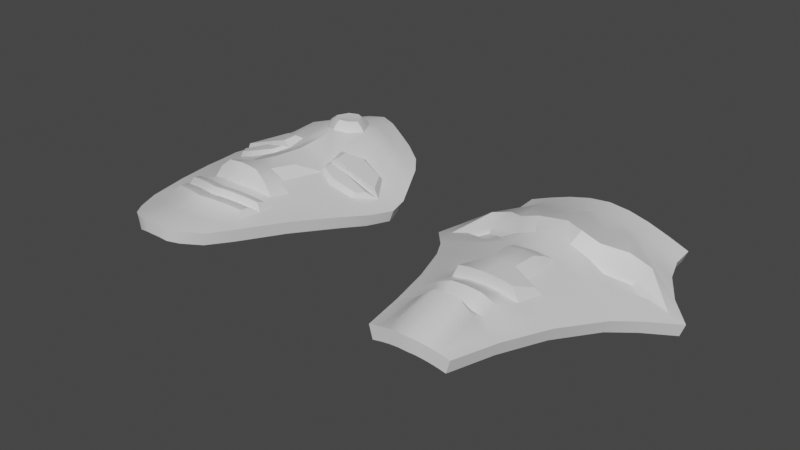 # Source: SM_Shields.blend  (saved by Blender 3.5.10; exported with 4.5.12 LTS)
import bpy
from mathutils import Matrix  # noqa: F401  (used for matrix-valued properties, if any)

bpy.ops.wm.read_factory_settings(use_empty=True)
scene = bpy.context.scene
scene.name = 'Scene'

# ---- collections
col_collection = bpy.data.collections.new('Collection'); scene.collection.children.link(col_collection)

# ---- materials (node trees are filled in below, after node groups)
mat_m_shield1 = bpy.data.materials.new('M_shield1')
mat_m_shield1.use_transparent_shadow = False
mat_m_shield2 = bpy.data.materials.new('M_shield2')
mat_m_shield2.use_transparent_shadow = False

# ---- node groups
ng_auto_smooth = bpy.data.node_groups.new('Auto Smooth', 'GeometryNodeTree')
_s = ng_auto_smooth.interface.new_socket(name='Geometry', in_out='OUTPUT', socket_type='NodeSocketGeometry')
_s = ng_auto_smooth.interface.new_socket(name='Geometry', in_out='INPUT', socket_type='NodeSocketGeometry')
_s = ng_auto_smooth.interface.new_socket(name='Angle', in_out='INPUT', socket_type='NodeSocketFloat')
_s.subtype = 'ANGLE'
_s.min_value = 0.0
_s.max_value = 3.142
ng_auto_smooth.is_modifier = True
_N = ng_auto_smooth.nodes; _L = ng_auto_smooth.links
n0 = _N.new('NodeGroupOutput'); n0.name = 'Group Output'; n0.location = (480, -100)
n1 = _N.new('NodeGroupInput'); n1.name = 'Group Input'; n1.location = (-420, -300)
n2 = _N.new('NodeGroupInput'); n2.name = 'Group Input.001'; n2.location = (-60, -100)
n3 = _N.new('GeometryNodeSetShadeSmooth'); n3.name = 'Set Shade Smooth'; n3.location = (120, -100)
n3.domain = 'EDGE'
n4 = _N.new('GeometryNodeSetShadeSmooth'); n4.name = 'Set Shade Smooth.001'; n4.location = (300, -100)
n5 = _N.new('GeometryNodeInputMeshEdgeAngle'); n5.name = 'Edge Angle'; n5.location = (-420, -220)
n6 = _N.new('GeometryNodeInputEdgeSmooth'); n6.name = 'Is Edge Smooth'; n6.location = (-60, -160)
n7 = _N.new('GeometryNodeInputShadeSmooth'); n7.name = 'Is Face Smooth'; n7.location = (-240, -340)
n8 = _N.new('FunctionNodeBooleanMath'); n8.name = 'Boolean Math'; n8.location = (-60, -220)
n9 = _N.new('FunctionNodeCompare'); n9.name = 'Compare'; n9.location = (-240, -180)
n9.operation = 'LESS_EQUAL'
_L.new(n5.outputs[0], n9.inputs[0])
_L.new(n4.outputs[0], n0.inputs[0])
_L.new(n1.outputs[1], n9.inputs[1])
_L.new(n9.outputs[0], n8.inputs[0])
_L.new(n7.outputs[0], n8.inputs[1])
_L.new(n2.outputs[0], n3.inputs[0])
_L.new(n6.outputs[0], n3.inputs[1])
_L.new(n3.outputs[0], n4.inputs[0])
_L.new(n8.outputs[0], n3.inputs[2])
n0.is_active_output = True

# ---- material node trees
mat_m_shield1.use_nodes = True; mat_m_shield1.node_tree.nodes.clear()
_N = mat_m_shield1.node_tree.nodes; _L = mat_m_shield1.node_tree.links
n0 = _N.new('ShaderNodeBsdfPrincipled'); n0.name = 'Principled BSDF'; n0.location = (10, 300)
n0.distribution = 'GGX'
n0.subsurface_method = 'RANDOM_WALK_SKIN'
n0.inputs[3].default_value = 1.45
n0.inputs[27].default_value = (0.0, 0.0, 0.0, 1.0)
n0.inputs[28].default_value = 1.0
n1 = _N.new('ShaderNodeOutputMaterial'); n1.name = 'Material Output'; n1.location = (300, 300)
_L.new(n0.outputs[0], n1.inputs[0])
n1.is_active_output = True
mat_m_shield2.use_nodes = True; mat_m_shield2.node_tree.nodes.clear()
_N = mat_m_shield2.node_tree.nodes; _L = mat_m_shield2.node_tree.links
n0 = _N.new('ShaderNodeBsdfPrincipled'); n0.name = 'Principled BSDF'; n0.location = (10, 300)
n0.distribution = 'GGX'
n0.subsurface_method = 'RANDOM_WALK_SKIN'
n0.inputs[3].default_value = 1.45
n0.inputs[27].default_value = (0.0, 0.0, 0.0, 1.0)
n0.inputs[28].default_value = 1.0
n1 = _N.new('ShaderNodeOutputMaterial'); n1.name = 'Material Output'; n1.location = (300, 300)
_L.new(n0.outputs[0], n1.inputs[0])
n1.is_active_output = True

# ---- world
world_world = bpy.data.worlds.new('World'); scene.world = world_world
world_world.use_nodes = True; world_world.node_tree.nodes.clear()
_N = world_world.node_tree.nodes; _L = world_world.node_tree.links
n0 = _N.new('ShaderNodeOutputWorld'); n0.name = 'World Output'; n0.location = (300, 300)
n1 = _N.new('ShaderNodeBackground'); n1.name = 'Background'; n1.location = (10, 300)
n1.inputs[0].default_value = (0.05088, 0.05088, 0.05088, 1.0)
_L.new(n1.outputs[0], n0.inputs[0])
n0.is_active_output = True
world_world.color = (0.05088, 0.05088, 0.05088)
world_world.use_sun_shadow = False
world_world.sun_shadow_jitter_overblur = 0.0

# ---- meshes
me_cube_001 = bpy.data.meshes.new('Cube.001')
me_cube_001.from_pydata([(-0.5625, 0.9829, 0.137), (-0.4466, -0.3265, 0.1814), (0.0, -0.3333, 0.2838), (-0.2652, -0.9829, 0.2421), (-0.593, 0.009133, 0.1253), (0.0, -0.6667, 0.3812), (-0.3401, -0.6658, 0.2192), (0.0, 1.0, 0.2838), (-0.8667, 0.3778, 0.03259), (0.0, -1.0, 0.2838), (-0.6165, 0.676, 0.1126), (0.0, 0.3333, 0.3513), (0.0, 0.6667, 0.3513), (-0.1406, 0.9957, 0.2711), (-0.2813, 0.9915, 0.2376), (-0.4219, 0.9872, 0.1905), (-0.4448, 0.00685, 0.1821), (-0.2965, 0.004566, 0.2331), (-0.1483, 0.002283, 0.2698), (-0.2551, -0.6661, 0.2451), (-0.17, -0.6663, 0.3114), (-0.08502, -0.6665, 0.3763), (-0.7585, 0.3722, 0.06791), (0.0, 0.2273, 0.2838), (-0.1194, 0.3395, 0.2983), (-0.4695, 0.679, 0.1728), (-0.313, 0.6749, 0.2954), (-0.1565, 0.6708, 0.2682), (-0.3349, -0.3282, 0.2209), (-0.2233, -0.3299, 0.2535), (-0.1116, -0.3316, 0.2757), (-0.1989, -0.9872, 0.2593), (-0.1326, -0.9915, 0.2724), (-0.0663, -0.9957, 0.2809), (0.0, 0.8333, 0.2838), (-0.5658, 0.833, 0.1248), (-0.1486, 0.8332, 0.2697), (-0.2971, 0.8332, 0.2328), (-0.4457, 0.8331, 0.1817), (0.0, 0.5, 0.3513), (-0.7202, 0.5209, 0.0726), (-0.1479, 0.4107, 0.3707), (-0.4124, 0.5168, 0.2706), (-0.5598, 0.5228, 0.2187), (0.0, 0.1667, 0.2838), (-0.7085, 0.1934, 0.07893), (-0.1137, 0.1708, 0.2705), (-0.3649, 0.1801, 0.2096), (-0.5474, 0.1868, 0.1427), (0.5625, 0.9829, 0.137), (0.4466, -0.3265, 0.1814), (0.2652, -0.9829, 0.2421), (0.593, 0.009133, 0.1253), (0.3401, -0.6658, 0.2192), (0.8667, 0.3778, 0.03259), (0.6165, 0.676, 0.1126), (0.1406, 0.9957, 0.2711), (0.2813, 0.9915, 0.2376), (0.4219, 0.9872, 0.1905), (0.4448, 0.00685, 0.1821), (0.2965, 0.004566, 0.2331), (0.1483, 0.002283, 0.2698), (0.2551, -0.6661, 0.2451), (0.17, -0.6663, 0.3114), (0.08502, -0.6665, 0.3763), (0.7585, 0.3722, 0.06791), (0.1932, 0.2273, 0.2601), (0.1194, 0.3395, 0.2983), (0.4695, 0.679, 0.1728), (0.313, 0.6749, 0.2954), (0.1565, 0.6708, 0.2682), (0.3349, -0.3282, 0.2209), (0.2233, -0.3299, 0.2535), (0.1116, -0.3316, 0.2757), (0.1989, -0.9872, 0.2593), (0.1326, -0.9915, 0.2724), (0.0663, -0.9957, 0.2809), (0.5658, 0.833, 0.1248), (0.1486, 0.8332, 0.2697), (0.2971, 0.8332, 0.2328), (0.4457, 0.8331, 0.1817), (0.7202, 0.5209, 0.0726), (0.1479, 0.4107, 0.3707), (0.4124, 0.5168, 0.2706), (0.5598, 0.5228, 0.2187), (0.7085, 0.1934, 0.07893), (0.1137, 0.1708, 0.2705), (0.3649, 0.1801, 0.2096), (0.5474, 0.1868, 0.1427), (-0.5275, 0.9855, 0.05411), (-0.4164, -0.3265, 0.09666), (1.501e-09, -0.0006738, 0.1938), (1.927e-09, -0.3336, 0.1938), (-0.2406, -0.9829, 0.1556), (-0.5608, 0.009026, 0.04123), (2.459e-09, -0.6668, 0.1938), (-0.3133, -0.6658, 0.1333), (1.311e-09, 1.0, 0.1938), (-0.8363, 0.3771, -0.05213), (1.783e-09, -1.0, 0.1938), (-0.5817, 0.6741, 0.02963), (-1.076e-09, 0.3333, 0.1938), (1.502e-09, 0.6672, 0.1938), (-0.1261, 0.9959, 0.1823), (-0.2565, 0.9916, 0.1511), (-0.3903, 0.9884, 0.1063), (-0.4144, 0.006658, 0.09742), (-0.2714, 0.004186, 0.1467), (-0.1333, 0.001702, 0.181), (-0.2311, -0.6661, 0.1584), (-0.1521, -0.6663, 0.1774), (-0.0752, -0.6666, 0.1895), (-0.6192, 0.3663, 0.01874), (-0.1969, 0.3445, 0.1673), (-0.437, 0.678, 0.08887), (-0.2867, 0.6751, 0.1419), (-0.1406, 0.6712, 0.1796), (-0.3073, -0.3282, 0.1353), (-0.09934, -0.3319, 0.1865), (-0.1772, -0.9872, 0.1719), (-0.1168, -0.9915, 0.1838), (-0.05786, -0.9958, 0.1912), (8.576e-10, 0.8335, 0.1938), (-0.5301, 0.8325, 0.04216), (-0.1334, 0.8334, 0.1809), (-0.2716, 0.8332, 0.1465), (-0.4132, 0.8331, 0.09771), (0.0, 0.5008, 0.1938), (-0.6887, 0.5185, -0.01167), (-0.1687, 0.5082, 0.1734), (-0.5276, 0.5219, 0.05399), (1.074e-09, 0.1658, 0.1938), (-0.6775, 0.1946, -0.005569), (-0.1648, 0.1727, 0.1742), (-0.3369, 0.1799, 0.1241), (-0.5158, 0.187, 0.05843), (0.5275, 0.9855, 0.05411), (0.4164, -0.3265, 0.09666), (0.2406, -0.9829, 0.1556), (0.5608, 0.009026, 0.04123), (0.3133, -0.6658, 0.1333), (0.8363, 0.3771, -0.05213), (0.5817, 0.6741, 0.02963), (0.1261, 0.9959, 0.1823), (0.2565, 0.9916, 0.1511), (0.3903, 0.9884, 0.1063), (0.4144, 0.006658, 0.09742), (0.2714, 0.004186, 0.1467), (0.1333, 0.001702, 0.181), (0.2311, -0.6661, 0.1584), (0.1521, -0.6663, 0.1774), (0.0752, -0.6666, 0.1895), (0.6192, 0.3663, 0.01874), (0.4037, 0.3556, 0.1012), (0.1969, 0.3445, 0.1673), (0.437, 0.678, 0.08887), (0.2867, 0.6751, 0.1419), (0.1406, 0.6712, 0.1796), (0.3073, -0.3282, 0.1353), (0.1772, -0.9872, 0.1719), (0.1168, -0.9915, 0.1838), (0.05786, -0.9958, 0.1912), (0.5301, 0.8325, 0.04216), (0.1334, 0.8334, 0.1809), (0.2716, 0.8332, 0.1465), (0.4132, 0.8331, 0.09771), (0.6887, 0.5185, -0.01167), (0.1687, 0.5082, 0.1734), (0.5276, 0.5219, 0.05399), (0.6775, 0.1946, -0.005569), (0.1648, 0.1727, 0.1742), (0.3369, 0.1799, 0.1241), (0.5158, 0.187, 0.05843), (-0.3833, 0.2273, 0.2033), (-0.2469, 0.346, 0.2454), (-0.5153, 0.4501, 0.155), (-0.6315, 0.3657, 0.1125), (0.6315, 0.3657, 0.1125), (0.5153, 0.4501, 0.155), (0.2469, 0.346, 0.2454), (0.3833, 0.2273, 0.2033), (-0.1932, 0.2273, 0.2601), (-0.2719, 0.4165, 0.3243), (0.2719, 0.4165, 0.3243), (-0.5789, 0.36, 0.09902), (-0.4059, 0.2635, 0.1623), (-0.3487, 0.3482, 0.1796), (-0.4979, 0.4188, 0.1286), (0.4059, 0.2635, 0.1623), (0.5789, 0.36, 0.09902), (0.4979, 0.4188, 0.1286), (0.3487, 0.3482, 0.1796), (-0.5198, -0.1587, 0.1534), (-0.13, -0.1647, 0.2727), (-0.2599, -0.1627, 0.2433), (-0.3899, -0.1607, 0.2015), (0.5198, -0.1587, 0.1534), (0.13, -0.1647, 0.2727), (0.2599, -0.1627, 0.2433), (0.3899, -0.1607, 0.2015), (1.714e-09, -0.1672, 0.1938), (-0.4886, -0.1587, 0.06895), (-0.2365, -0.1629, 0.1564), (-0.3608, -0.1608, 0.1163), (0.4886, -0.1587, 0.06895), (0.1163, -0.1651, 0.1838), (0.2365, -0.1629, 0.1564), (0.3608, -0.1608, 0.1163), (-2.265e-10, -0.1662, 0.3642), (-2.265e-10, 0.0004732, 0.3642), (-0.09238, 0.001896, 0.3554), (-0.1116, -0.3311, 0.356), (-2.265e-10, -0.3329, 0.3642), (-0.1808, -0.3301, 0.3423), (-0.1042, 0.09573, 0.3174), (-0.08097, -0.1649, 0.3572), (-0.2216, -0.1752, 0.2794), (0.0, 0.09278, 0.3287), (0.09238, 0.001896, 0.3554), (0.1116, -0.3311, 0.356), (0.1808, -0.3301, 0.3423), (0.1042, 0.09573, 0.3174), (0.08097, -0.1649, 0.3572), (0.2216, -0.1752, 0.2794), (-0.3933, -0.4962, 0.2003), (0.0, -0.5, 0.3558), (-0.09834, -0.499, 0.3493), (-0.1967, -0.4981, 0.3054), (-0.295, -0.4971, 0.233), (0.3933, -0.4962, 0.2003), (0.09834, -0.499, 0.3493), (0.1967, -0.4981, 0.3054), (0.295, -0.4971, 0.233), (-0.3648, -0.4962, 0.115), (0.0, -0.5002, 0.1938), (-0.08727, -0.4992, 0.188), (-0.1769, -0.4982, 0.1718), (-0.2692, -0.4971, 0.1468), (0.3648, -0.4962, 0.115), (0.08727, -0.4992, 0.188), (0.1769, -0.4982, 0.1718), (0.2692, -0.4971, 0.1468), (-0.3667, -0.581, 0.2098), (-0.09168, -0.5828, 0.2798), (-0.1834, -0.5822, 0.2626), (-0.275, -0.5816, 0.2391), (0.3667, -0.581, 0.2098), (0.09168, -0.5828, 0.2798), (0.1834, -0.5822, 0.2626), (0.275, -0.5816, 0.2391), (-0.339, -0.581, 0.1241), (-0.08123, -0.5829, 0.1888), (-0.1645, -0.5823, 0.1746), (-0.2502, -0.5816, 0.1526), (0.339, -0.581, 0.1241), (0.08123, -0.5829, 0.1888), (0.1645, -0.5823, 0.1746), (0.2502, -0.5816, 0.1526), (0.0, -0.5833, 0.2854), (0.0, -0.5835, 0.1938), (0.2016, -0.33, 0.1661), (0.09934, -0.3319, 0.1865), (0.3449, 0.5154, 0.1216), (0.1866, -0.3305, 0.1087), (0.096, -0.3319, 0.1399), (0.1118, -0.1651, 0.1304), (0.2174, -0.1634, 0.09131), (0.08596, -0.331, 0.04363), (0.05263, -0.3321, 0.1036), (0.05974, -0.1653, 0.08466), (0.09606, -0.164, 0.01317), (0.0, -0.331, 0.03797), (0.0, -0.3321, 0.1015), (0.0, -0.1653, 0.08184), (0.0, -0.164, 0.006757), (0.3502, 0.3555, 0.05822), (0.2256, 0.3472, 0.09659), (0.1742, 0.509, 0.1067), (0.3025, 0.5153, 0.09103), (0.2513, 0.3555, 0.000112), (0.1818, 0.3485, 0.03357), (0.1371, 0.5091, 0.07047), (0.2209, 0.5153, 0.03106), (0.1228, 0.3555, -0.03945), (0.1003, 0.3513, 0.008481), (0.06906, 0.5095, 0.03666), (0.1088, 0.5153, -0.01378), (0.0, 0.3555, -0.04544), (0.0, 0.3444, -0.001802), (0.0, 0.5081, 0.02675), (0.0, 0.5153, -0.02592), (-0.4037, 0.3556, 0.1012), (-0.2016, -0.33, 0.1661), (-0.3449, 0.5154, 0.1216), (-0.1163, -0.1651, 0.1838), (-0.1866, -0.3305, 0.1087), (-0.096, -0.3319, 0.1399), (-0.1118, -0.1651, 0.1304), (-0.2174, -0.1634, 0.09131), (-0.08596, -0.331, 0.04363), (-0.05263, -0.3321, 0.1036), (-0.05974, -0.1653, 0.08466), (-0.09606, -0.164, 0.01317), (-0.3502, 0.3555, 0.05822), (-0.2256, 0.3472, 0.09659), (-0.1742, 0.509, 0.1067), (-0.3025, 0.5153, 0.09103), (-0.2513, 0.3555, 0.000112), (-0.1818, 0.3485, 0.03357), (-0.1371, 0.5091, 0.07047), (-0.2209, 0.5153, 0.03106), (-0.1228, 0.3555, -0.03945), (-0.1003, 0.3513, 0.008481), (-0.06906, 0.5095, 0.03666), (-0.1088, 0.5153, -0.01378)], [], [(47, 48, 16, 17), (258, 243, 21, 5), (38, 35, 10, 25), (195, 192, 1, 28), (19, 6, 3, 31), (43, 40, 8, 22), (73, 72, 220, 219), (46, 47, 17, 18), (245, 242, 6, 19), (48, 45, 4, 16), (243, 244, 20, 21), (244, 245, 19, 20), (39, 41, 24, 11), (42, 43, 22, 176, 175), (181, 173, 47, 46), (5, 21, 33, 9), (21, 20, 32, 33), (20, 19, 31, 32), (86, 44, 217, 221), (46, 18, 210, 214), (194, 195, 28, 29), (34, 36, 27, 12), (36, 37, 26, 27), (37, 38, 25, 26), (14, 15, 38, 37), (13, 14, 37, 36), (7, 13, 36, 34), (15, 0, 35, 38), (26, 25, 43, 42), (26, 42, 182), (12, 27, 41, 39), (25, 10, 40, 43), (22, 8, 45, 48), (180, 87, 88), (23, 181, 46, 44), (182, 42, 175, 174), (87, 60, 59, 88), (258, 5, 64, 247), (80, 68, 55, 77), (199, 71, 50, 196), (62, 74, 51, 53), (84, 65, 54, 81), (198, 197, 222, 223), (86, 61, 60, 87), (249, 62, 53, 246), (88, 59, 52, 85), (247, 64, 63, 248), (248, 63, 62, 249), (39, 11, 67, 82), (24, 174, 173, 181), (66, 86, 87, 180), (5, 9, 76, 64), (64, 76, 75, 63), (63, 75, 74, 62), (44, 46, 214, 217), (197, 61, 218, 222), (198, 72, 71, 199), (34, 12, 70, 78), (78, 70, 69, 79), (79, 69, 68, 80), (57, 79, 80, 58), (56, 78, 79, 57), (7, 34, 78, 56), (58, 80, 77, 49), (69, 83, 84, 68), (69, 183, 83), (12, 39, 82, 70), (68, 84, 81, 55), (65, 88, 85, 54), (183, 179, 178, 83), (23, 44, 86, 66), (83, 178, 177, 65, 84), (134, 107, 106, 135), (259, 95, 111, 251), (126, 114, 100, 123), (203, 117, 90, 201), (109, 119, 93, 96), (130, 112, 98, 128), (131, 91, 108, 133), (133, 108, 107, 134), (253, 109, 96, 250), (135, 106, 94, 132), (251, 111, 110, 252), (252, 110, 109, 253), (127, 101, 113, 129), (293, 291, 112, 130), (95, 99, 121, 111), (111, 121, 120, 110), (110, 120, 119, 109), (200, 92, 118, 294), (202, 292, 117, 203), (122, 102, 116, 124), (124, 116, 115, 125), (125, 115, 114, 126), (104, 125, 126, 105), (103, 124, 125, 104), (97, 122, 124, 103), (105, 126, 123, 89), (115, 293, 130, 114), (116, 129, 293, 115), (102, 127, 129, 116), (114, 130, 128, 100), (112, 135, 132, 98), (113, 133, 134, 291), (101, 131, 133, 113), (291, 134, 135, 112), (171, 172, 146, 147), (259, 255, 151, 95), (165, 162, 142, 155), (207, 204, 137, 158), (149, 140, 138, 159), (168, 166, 141, 152), (131, 170, 148, 91), (170, 171, 147, 148), (257, 254, 140, 149), (172, 169, 139, 146), (255, 256, 150, 151), (256, 257, 149, 150), (127, 167, 154, 101), (262, 168, 152, 153), (95, 151, 161, 99), (151, 150, 160, 161), (150, 149, 159, 160), (200, 205, 261, 92), (206, 207, 158, 260), (122, 163, 157, 102), (163, 164, 156, 157), (164, 165, 155, 156), (144, 145, 165, 164), (143, 144, 164, 163), (97, 143, 163, 122), (145, 136, 162, 165), (156, 155, 168, 262), (157, 156, 262, 167), (102, 157, 167, 127), (155, 142, 166, 168), (152, 141, 169, 172), (154, 153, 171, 170), (101, 154, 170, 131), (153, 152, 172, 171), (0, 15, 105, 89), (13, 7, 97, 103), (224, 1, 90, 233), (192, 4, 94, 201), (3, 6, 96, 93), (9, 33, 121, 99), (8, 40, 128, 98), (10, 35, 123, 100), (4, 45, 132, 94), (14, 13, 103, 104), (15, 14, 104, 105), (31, 3, 93, 119), (32, 31, 119, 120), (33, 32, 120, 121), (35, 0, 89, 123), (40, 10, 100, 128), (45, 8, 98, 132), (58, 49, 136, 145), (7, 56, 143, 97), (246, 53, 140, 254), (196, 50, 137, 204), (53, 51, 138, 140), (76, 9, 99, 161), (81, 54, 141, 166), (77, 55, 142, 162), (85, 52, 139, 169), (56, 57, 144, 143), (57, 58, 145, 144), (51, 74, 159, 138), (74, 75, 160, 159), (75, 76, 161, 160), (49, 77, 162, 136), (55, 81, 166, 142), (54, 85, 169, 141), (176, 173, 185, 184), (174, 175, 187, 186), (173, 176, 22, 48), (67, 66, 180, 179), (11, 23, 66, 67), (11, 24, 181, 23), (41, 182, 174, 24), (27, 26, 182, 41), (82, 67, 179, 183), (70, 82, 183, 69), (47, 173, 48), (177, 180, 88, 65), (185, 186, 187, 184), (189, 190, 191, 188), (179, 180, 188, 191), (177, 178, 190, 189), (175, 176, 184, 187), (173, 174, 186, 185), (178, 179, 191, 190), (180, 177, 189, 188), (52, 196, 204, 139), (1, 192, 201, 90), (147, 146, 207, 206), (148, 147, 206, 205), (91, 148, 205, 200), (146, 139, 204, 207), (107, 202, 203, 106), (108, 294, 202, 107), (91, 200, 294, 108), (106, 203, 201, 94), (60, 198, 199, 59), (61, 197, 198, 60), (194, 29, 213, 216), (59, 199, 196, 52), (17, 16, 195, 194), (18, 17, 194, 193), (61, 86, 221, 218), (16, 4, 192, 195), (217, 214, 210, 209), (208, 215, 211, 212), (215, 216, 213, 211), (217, 209, 218, 221), (208, 212, 219, 222), (222, 219, 220, 223), (209, 208, 222, 218), (209, 210, 215, 208), (30, 2, 212, 211), (18, 193, 215, 210), (2, 73, 219, 212), (193, 194, 216, 215), (72, 198, 223, 220), (29, 30, 211, 213), (50, 229, 238, 137), (242, 224, 233, 250), (260, 158, 241, 240), (261, 260, 240, 239), (158, 137, 238, 241), (92, 261, 239, 234), (292, 236, 237, 117), (118, 235, 236, 292), (117, 237, 233, 90), (92, 234, 235, 118), (72, 231, 232, 71), (73, 230, 231, 72), (71, 232, 229, 50), (2, 225, 230, 73), (29, 28, 228, 227), (30, 29, 227, 226), (28, 1, 224, 228), (2, 30, 226, 225), (6, 242, 250, 96), (229, 246, 254, 238), (240, 241, 257, 256), (239, 240, 256, 255), (241, 238, 254, 257), (234, 239, 255, 259), (236, 252, 253, 237), (235, 251, 252, 236), (237, 253, 250, 233), (234, 259, 251, 235), (231, 248, 249, 232), (230, 247, 248, 231), (232, 249, 246, 229), (225, 258, 247, 230), (227, 228, 245, 244), (226, 227, 244, 243), (228, 224, 242, 245), (225, 226, 243, 258), (265, 266, 270, 269), (261, 205, 265, 264), (205, 206, 266, 265), (206, 260, 263, 266), (260, 261, 264, 263), (270, 267, 271, 274), (264, 265, 269, 268), (266, 263, 267, 270), (263, 264, 268, 267), (267, 268, 272, 271), (269, 270, 274, 273), (268, 269, 273, 272), (277, 278, 282, 281), (154, 167, 277, 276), (153, 154, 276, 275), (262, 153, 275, 278), (167, 262, 278, 277), (281, 282, 286, 285), (276, 277, 281, 280), (278, 275, 279, 282), (275, 276, 280, 279), (286, 283, 287, 290), (280, 281, 285, 284), (282, 279, 283, 286), (279, 280, 284, 283), (283, 284, 288, 287), (285, 286, 290, 289), (284, 285, 289, 288), (297, 301, 302, 298), (118, 296, 297, 294), (294, 297, 298, 202), (202, 298, 295, 292), (292, 295, 296, 118), (302, 274, 271, 299), (296, 300, 301, 297), (298, 302, 299, 295), (295, 299, 300, 296), (299, 271, 272, 300), (301, 273, 274, 302), (300, 272, 273, 301), (305, 309, 310, 306), (113, 304, 305, 129), (291, 303, 304, 113), (293, 306, 303, 291), (129, 305, 306, 293), (309, 313, 314, 310), (304, 308, 309, 305), (306, 310, 307, 303), (303, 307, 308, 304), (314, 290, 287, 311), (308, 312, 313, 309), (310, 314, 311, 307), (307, 311, 312, 308), (311, 287, 288, 312), (313, 289, 290, 314), (312, 288, 289, 313)])
me_cube_001.polygons.foreach_set('use_smooth', [True] * 318)
_uv = me_cube_001.uv_layers.new(name='UVMap')
_uv.uv.foreach_set('vector', [0.1773, 0.3851, 0.1157, 0.3871, 0.1512, 0.3297, 0.2013, 0.3297, 0.2987, 0.1422, 0.2715, 0.1419, 0.2784, 0.1093, 0.2988, 0.1088, 0.1478, 0.6011, 0.104, 0.6012, 0.08781, 0.5491, 0.1385, 0.5517, 0.1706, 0.2762, 0.126, 0.2762, 0.1523, 0.2225, 0.1904, 0.2228, 0.2194, 0.1156, 0.1919, 0.1152, 0.2191, 0.02027, 0.2395, 0.01971, 0.1207, 0.4979, 0.05321, 0.4975, 0.00547, 0.4487, 0.0429, 0.4479, 0.4605, 0.9811, 0.4197, 0.9872, 0.4367, 0.9558, 0.4617, 0.9524, 0.2605, 0.3847, 0.1773, 0.3851, 0.2013, 0.3297, 0.2503, 0.3298, 0.2129, 0.1424, 0.1822, 0.1416, 0.1919, 0.1152, 0.2194, 0.1156, 0.1157, 0.3871, 0.06019, 0.3892, 0.1002, 0.33, 0.1512, 0.3297, 0.2715, 0.1419, 0.243, 0.1418, 0.2513, 0.1134, 0.2784, 0.1093, 0.243, 0.1418, 0.2129, 0.1424, 0.2194, 0.1156, 0.2513, 0.1134, 0.298, 0.4968, 0.2553, 0.4698, 0.2579, 0.4393, 0.2981, 0.4451, 0.1691, 0.4978, 0.1207, 0.4979, 0.0429, 0.4479, 0.08732, 0.4448, 0.1282, 0.4675, 0.2342, 0.4022, 0.1709, 0.4, 0.1773, 0.3851, 0.2605, 0.3847, 0.2988, 0.1088, 0.2784, 0.1093, 0.2799, 0.01703, 0.299, 0.01598, 0.2784, 0.1093, 0.2513, 0.1134, 0.2592, 0.01854, 0.2799, 0.01703, 0.2513, 0.1134, 0.2194, 0.1156, 0.2395, 0.01971, 0.2592, 0.01854, 0.4571, 0.7525, 0.501, 0.7539, 0.501, 0.7863, 0.4641, 0.7843, 0.5449, 0.7525, 0.5698, 0.8112, 0.533, 0.8193, 0.5379, 0.7843, 0.2143, 0.2764, 0.1706, 0.2762, 0.1904, 0.2228, 0.2275, 0.2231, 0.2979, 0.6011, 0.2492, 0.6016, 0.2465, 0.5511, 0.2979, 0.5462, 0.2492, 0.6016, 0.1994, 0.601, 0.1987, 0.5475, 0.2465, 0.5511, 0.1994, 0.601, 0.1478, 0.6011, 0.1385, 0.5517, 0.1987, 0.5475, 0.2045, 0.653, 0.1561, 0.6516, 0.1478, 0.6011, 0.1994, 0.601, 0.2518, 0.6545, 0.2045, 0.653, 0.1994, 0.601, 0.2492, 0.6016, 0.2978, 0.6557, 0.2518, 0.6545, 0.2492, 0.6016, 0.2979, 0.6011, 0.1561, 0.6516, 0.1068, 0.6504, 0.104, 0.6012, 0.1478, 0.6011, 0.1987, 0.5475, 0.1385, 0.5517, 0.1207, 0.4979, 0.1691, 0.4978, 0.1987, 0.5475, 0.1691, 0.4978, 0.2178, 0.4721, 0.2979, 0.5462, 0.2465, 0.5511, 0.2553, 0.4698, 0.298, 0.4968, 0.1385, 0.5517, 0.08781, 0.5491, 0.05321, 0.4975, 0.1207, 0.4979, 0.0429, 0.4479, 0.00547, 0.4487, 0.06019, 0.3892, 0.1157, 0.3871, 0.4254, 0.4004, 0.4191, 0.3856, 0.4806, 0.3877, 0.2982, 0.4041, 0.2342, 0.4022, 0.2605, 0.3847, 0.2982, 0.3839, 0.2178, 0.4721, 0.1691, 0.4978, 0.1282, 0.4675, 0.2148, 0.439, 0.4191, 0.3856, 0.3952, 0.3301, 0.4454, 0.3303, 0.4806, 0.3877, 0.2987, 0.1422, 0.2988, 0.1088, 0.3191, 0.1094, 0.3259, 0.142, 0.4479, 0.6015, 0.4573, 0.5522, 0.508, 0.5497, 0.4916, 0.6018, 0.4261, 0.2768, 0.4066, 0.2233, 0.4446, 0.2232, 0.4707, 0.2769, 0.3782, 0.116, 0.3585, 0.02001, 0.3789, 0.02067, 0.4056, 0.1158, 0.4753, 0.4985, 0.5531, 0.4487, 0.5905, 0.4497, 0.5427, 0.4983, 0.3845, 0.9016, 0.4271, 0.8765, 0.4666, 0.8851, 0.4046, 0.9024, 0.3359, 0.3848, 0.3463, 0.3301, 0.3952, 0.3301, 0.4191, 0.3856, 0.3845, 0.1428, 0.3782, 0.116, 0.4056, 0.1158, 0.4152, 0.1422, 0.4806, 0.3877, 0.4454, 0.3303, 0.4962, 0.3308, 0.5361, 0.39, 0.3259, 0.142, 0.3191, 0.1094, 0.3462, 0.1136, 0.3544, 0.142, 0.3544, 0.142, 0.3462, 0.1136, 0.3782, 0.116, 0.3845, 0.1428, 0.298, 0.4968, 0.2981, 0.4451, 0.3383, 0.4394, 0.3408, 0.4699, 0.2579, 0.4393, 0.2148, 0.439, 0.1709, 0.4, 0.2342, 0.4022, 0.3622, 0.4024, 0.3359, 0.3848, 0.4191, 0.3856, 0.4254, 0.4004, 0.2988, 0.1088, 0.299, 0.01598, 0.3182, 0.01713, 0.3191, 0.1094, 0.3191, 0.1094, 0.3182, 0.01713, 0.3388, 0.01875, 0.3462, 0.1136, 0.3462, 0.1136, 0.3388, 0.01875, 0.3585, 0.02001, 0.3782, 0.116, 0.501, 0.7539, 0.5449, 0.7525, 0.5379, 0.7843, 0.501, 0.7863, 0.4271, 0.8765, 0.4322, 0.8112, 0.469, 0.8193, 0.4666, 0.8851, 0.3824, 0.2768, 0.3695, 0.2235, 0.4066, 0.2233, 0.4261, 0.2768, 0.2979, 0.6011, 0.2979, 0.5462, 0.3493, 0.5513, 0.3465, 0.6018, 0.3465, 0.6018, 0.3493, 0.5513, 0.3971, 0.5478, 0.3963, 0.6012, 0.3963, 0.6012, 0.3971, 0.5478, 0.4573, 0.5522, 0.4479, 0.6015, 0.391, 0.6532, 0.3963, 0.6012, 0.4479, 0.6015, 0.4394, 0.6519, 0.3437, 0.6546, 0.3465, 0.6018, 0.3963, 0.6012, 0.391, 0.6532, 0.2978, 0.6557, 0.2979, 0.6011, 0.3465, 0.6018, 0.3437, 0.6546, 0.4394, 0.6519, 0.4479, 0.6015, 0.4916, 0.6018, 0.4887, 0.6509, 0.3971, 0.5478, 0.4269, 0.4982, 0.4753, 0.4985, 0.4573, 0.5522, 0.3971, 0.5478, 0.3783, 0.4724, 0.4269, 0.4982, 0.2979, 0.5462, 0.298, 0.4968, 0.3408, 0.4699, 0.3493, 0.5513, 0.4573, 0.5522, 0.4753, 0.4985, 0.5427, 0.4983, 0.508, 0.5497, 0.5531, 0.4487, 0.4806, 0.3877, 0.5361, 0.39, 0.5905, 0.4497, 0.3783, 0.4724, 0.3814, 0.4392, 0.4679, 0.4681, 0.4269, 0.4982, 0.2982, 0.4041, 0.2982, 0.3839, 0.3359, 0.3848, 0.3622, 0.4024, 0.4269, 0.4982, 0.4679, 0.4681, 0.5088, 0.4455, 0.5531, 0.4487, 0.4753, 0.4985, 0.6158, 0.2645, 0.6375, 0.3191, 0.5905, 0.3184, 0.5566, 0.2624, 0.7236, 0.5017, 0.7237, 0.5276, 0.7002, 0.5276, 0.6983, 0.5015, 0.5903, 0.06137, 0.5826, 0.1096, 0.5339, 0.111, 0.5501, 0.06165, 0.6082, 0.3705, 0.6259, 0.4225, 0.5899, 0.422, 0.5658, 0.3699, 0.6508, 0.5275, 0.6682, 0.6272, 0.6479, 0.6259, 0.6241, 0.5274, 0.5525, 0.1583, 0.522, 0.2067, 0.451, 0.2035, 0.4984, 0.1594, 0.7232, 0.2688, 0.7233, 0.3205, 0.6817, 0.3199, 0.6716, 0.2667, 0.6716, 0.2667, 0.6817, 0.3199, 0.6375, 0.3191, 0.6158, 0.2645, 0.6446, 0.5012, 0.6508, 0.5275, 0.6241, 0.5274, 0.6156, 0.5011, 0.5566, 0.2624, 0.5905, 0.3184, 0.5417, 0.3178, 0.5025, 0.2602, 0.6983, 0.5015, 0.7002, 0.5276, 0.676, 0.5275, 0.6721, 0.5014, 0.6721, 0.5014, 0.676, 0.5275, 0.6508, 0.5275, 0.6446, 0.5012, 0.7231, 0.1645, 0.7232, 0.2167, 0.6613, 0.2133, 0.6702, 0.1623, 0.6131, 0.1602, 0.5938, 0.2099, 0.522, 0.2067, 0.5525, 0.1583, 0.7237, 0.5276, 0.7238, 0.6312, 0.7058, 0.6299, 0.7002, 0.5276, 0.7002, 0.5276, 0.7058, 0.6299, 0.6874, 0.6285, 0.676, 0.5275, 0.676, 0.5275, 0.6874, 0.6285, 0.6682, 0.6272, 0.6508, 0.5275, 0.7234, 0.3723, 0.7235, 0.424, 0.6925, 0.4235, 0.6871, 0.3717, 0.6488, 0.3711, 0.6601, 0.423, 0.6259, 0.4225, 0.6082, 0.3705, 0.7229, 0.06106, 0.723, 0.1128, 0.6791, 0.1116, 0.6812, 0.06116, 0.6812, 0.06116, 0.6791, 0.1116, 0.6321, 0.1104, 0.6369, 0.06128, 0.6369, 0.06128, 0.6321, 0.1104, 0.5826, 0.1096, 0.5903, 0.06137, 0.6418, 0.01204, 0.6369, 0.06128, 0.5903, 0.06137, 0.5979, 0.01309, 0.6835, 0.01064, 0.6812, 0.06116, 0.6369, 0.06128, 0.6418, 0.01204, 0.7228, 0.009241, 0.7229, 0.06106, 0.6812, 0.06116, 0.6835, 0.01064, 0.5979, 0.01309, 0.5903, 0.06137, 0.5501, 0.06165, 0.5523, 0.01398, 0.6321, 0.1104, 0.6131, 0.1602, 0.5525, 0.1583, 0.5826, 0.1096, 0.6791, 0.1116, 0.6702, 0.1623, 0.6131, 0.1602, 0.6321, 0.1104, 0.723, 0.1128, 0.7231, 0.1645, 0.6702, 0.1623, 0.6791, 0.1116, 0.5826, 0.1096, 0.5525, 0.1583, 0.4984, 0.1594, 0.5339, 0.111, 0.522, 0.2067, 0.5566, 0.2624, 0.5025, 0.2602, 0.451, 0.2035, 0.6613, 0.2133, 0.6716, 0.2667, 0.6158, 0.2645, 0.5938, 0.2099, 0.7232, 0.2167, 0.7232, 0.2688, 0.6716, 0.2667, 0.6613, 0.2133, 0.5938, 0.2099, 0.6158, 0.2645, 0.5566, 0.2624, 0.522, 0.2067, 0.8306, 0.2642, 0.8899, 0.2619, 0.8562, 0.318, 0.8092, 0.3189, 0.7236, 0.5017, 0.7489, 0.5015, 0.7471, 0.5275, 0.7237, 0.5276, 0.8555, 0.06095, 0.8957, 0.06111, 0.9121, 0.1104, 0.8634, 0.1092, 0.8386, 0.3701, 0.881, 0.3694, 0.857, 0.4216, 0.8211, 0.4222, 0.7965, 0.5272, 0.8232, 0.5271, 0.7997, 0.6257, 0.7794, 0.6271, 0.8937, 0.1577, 0.9478, 0.1587, 0.9953, 0.2027, 0.9243, 0.2061, 0.7232, 0.2688, 0.7749, 0.2665, 0.765, 0.3197, 0.7233, 0.3205, 0.7749, 0.2665, 0.8306, 0.2642, 0.8092, 0.3189, 0.765, 0.3197, 0.8027, 0.501, 0.8317, 0.5007, 0.8232, 0.5271, 0.7965, 0.5272, 0.8899, 0.2619, 0.944, 0.2595, 0.9049, 0.3172, 0.8562, 0.318, 0.7489, 0.5015, 0.7752, 0.5012, 0.7713, 0.5274, 0.7471, 0.5275, 0.7752, 0.5012, 0.8027, 0.501, 0.7965, 0.5272, 0.7713, 0.5274, 0.7231, 0.1645, 0.7759, 0.1621, 0.785, 0.2131, 0.7232, 0.2167, 0.8331, 0.1598, 0.8937, 0.1577, 0.9243, 0.2061, 0.8525, 0.2095, 0.7237, 0.5276, 0.7471, 0.5275, 0.7418, 0.6298, 0.7238, 0.6312, 0.7471, 0.5275, 0.7713, 0.5274, 0.7603, 0.6284, 0.7418, 0.6298, 0.7713, 0.5274, 0.7965, 0.5272, 0.7794, 0.6271, 0.7603, 0.6284, 0.7234, 0.3723, 0.7597, 0.3716, 0.7544, 0.4234, 0.7235, 0.424, 0.798, 0.3708, 0.8386, 0.3701, 0.8211, 0.4222, 0.7869, 0.4228, 0.7229, 0.06106, 0.7646, 0.06103, 0.7669, 0.1114, 0.723, 0.1128, 0.7646, 0.06103, 0.8089, 0.06101, 0.8139, 0.1102, 0.7669, 0.1114, 0.8089, 0.06101, 0.8555, 0.06095, 0.8634, 0.1092, 0.8139, 0.1102, 0.8039, 0.01179, 0.8477, 0.01269, 0.8555, 0.06095, 0.8089, 0.06101, 0.7622, 0.01051, 0.8039, 0.01179, 0.8089, 0.06101, 0.7646, 0.06103, 0.7228, 0.009241, 0.7622, 0.01051, 0.7646, 0.06103, 0.7229, 0.06106, 0.8477, 0.01269, 0.8934, 0.01344, 0.8957, 0.06111, 0.8555, 0.06095, 0.8139, 0.1102, 0.8634, 0.1092, 0.8937, 0.1577, 0.8331, 0.1598, 0.7669, 0.1114, 0.8139, 0.1102, 0.8331, 0.1598, 0.7759, 0.1621, 0.723, 0.1128, 0.7669, 0.1114, 0.7759, 0.1621, 0.7231, 0.1645, 0.8634, 0.1092, 0.9121, 0.1104, 0.9478, 0.1587, 0.8937, 0.1577, 0.9243, 0.2061, 0.9953, 0.2027, 0.944, 0.2595, 0.8899, 0.2619, 0.785, 0.2131, 0.8525, 0.2095, 0.8306, 0.2642, 0.7749, 0.2665, 0.7232, 0.2167, 0.785, 0.2131, 0.7749, 0.2665, 0.7232, 0.2688, 0.8525, 0.2095, 0.9243, 0.2061, 0.8899, 0.2619, 0.8306, 0.2642, 0.8694, 0.9395, 0.8494, 0.8868, 0.8809, 0.8749, 0.9005, 0.9264, 0.8192, 0.7814, 0.8144, 0.7287, 0.8481, 0.7287, 0.8525, 0.7759, 0.9093, 0.7107, 0.9104, 0.6509, 0.9405, 0.6515, 0.9394, 0.7111, 0.9123, 0.589, 0.9142, 0.5271, 0.9442, 0.528, 0.9424, 0.5898, 0.9074, 0.8797, 0.9081, 0.7705, 0.9382, 0.7707, 0.9375, 0.8797, 0.9182, 0.969, 0.9131, 0.9473, 0.9427, 0.9419, 0.9471, 0.9608, 0.7093, 0.6549, 0.7042, 0.7329, 0.6705, 0.7323, 0.6756, 0.6545, 0.7049, 0.8044, 0.7037, 0.8664, 0.67, 0.8673, 0.6712, 0.8048, 0.9142, 0.5271, 0.917, 0.4528, 0.9471, 0.4531, 0.9442, 0.528, 0.8317, 0.8341, 0.8192, 0.7814, 0.8525, 0.7759, 0.8641, 0.8248, 0.8494, 0.8868, 0.8317, 0.8341, 0.8641, 0.8248, 0.8809, 0.8749, 0.908, 0.9026, 0.9074, 0.8797, 0.9375, 0.8797, 0.938, 0.9016, 0.9098, 0.9252, 0.908, 0.9026, 0.938, 0.9016, 0.9397, 0.9222, 0.9131, 0.9473, 0.9098, 0.9252, 0.9397, 0.9222, 0.9427, 0.9419, 0.7037, 0.8664, 0.7093, 0.9225, 0.6757, 0.9246, 0.67, 0.8673, 0.7042, 0.7329, 0.7049, 0.8044, 0.6712, 0.8048, 0.6705, 0.7323, 0.917, 0.4528, 0.9151, 0.3701, 0.9452, 0.3708, 0.9471, 0.4531, 0.8494, 0.5705, 0.8694, 0.5178, 0.9005, 0.531, 0.8809, 0.5824, 0.8144, 0.7287, 0.8192, 0.6759, 0.8525, 0.6814, 0.8481, 0.7287, 0.9583, 0.5985, 0.9577, 0.5686, 0.9878, 0.5684, 0.9884, 0.5982, 0.9619, 0.7501, 0.96, 0.6882, 0.9901, 0.6876, 0.992, 0.7493, 0.9577, 0.5686, 0.957, 0.4594, 0.9871, 0.4594, 0.9878, 0.5684, 0.9627, 0.3918, 0.9678, 0.3701, 0.9967, 0.3783, 0.9923, 0.3972, 0.6554, 0.8461, 0.6605, 0.9241, 0.6268, 0.9246, 0.6217, 0.8467, 0.6549, 0.7127, 0.6562, 0.7746, 0.6225, 0.7743, 0.6212, 0.7117, 0.9666, 0.8863, 0.9637, 0.812, 0.9938, 0.8111, 0.9967, 0.886, 0.8192, 0.6759, 0.8317, 0.6232, 0.8641, 0.6325, 0.8525, 0.6814, 0.8317, 0.6232, 0.8494, 0.5705, 0.8809, 0.5824, 0.8641, 0.6325, 0.957, 0.4594, 0.9575, 0.4365, 0.9876, 0.4375, 0.9871, 0.4594, 0.9575, 0.4365, 0.9594, 0.4139, 0.9893, 0.4169, 0.9876, 0.4375, 0.9594, 0.4139, 0.9627, 0.3918, 0.9923, 0.3972, 0.9893, 0.4169, 0.6605, 0.6566, 0.6549, 0.7127, 0.6212, 0.7117, 0.6269, 0.6545, 0.6562, 0.7746, 0.6554, 0.8461, 0.6217, 0.8467, 0.6225, 0.7743, 0.9647, 0.969, 0.9666, 0.8863, 0.9967, 0.886, 0.9948, 0.9683, 0.7449, 0.9674, 0.7313, 0.857, 0.7462, 0.8766, 0.7552, 0.9462, 0.8017, 0.8187, 0.8017, 0.9399, 0.7856, 0.9284, 0.7832, 0.8645, 0.1709, 0.4, 0.08732, 0.4448, 0.0429, 0.4479, 0.1157, 0.3871, 0.3383, 0.4394, 0.3622, 0.4024, 0.4254, 0.4004, 0.3814, 0.4392, 0.2981, 0.4451, 0.2982, 0.4041, 0.3622, 0.4024, 0.3383, 0.4394, 0.2981, 0.4451, 0.2579, 0.4393, 0.2342, 0.4022, 0.2982, 0.4041, 0.2553, 0.4698, 0.2178, 0.4721, 0.2148, 0.439, 0.2579, 0.4393, 0.2465, 0.5511, 0.1987, 0.5475, 0.2178, 0.4721, 0.2553, 0.4698, 0.3408, 0.4699, 0.3383, 0.4394, 0.3814, 0.4392, 0.3783, 0.4724, 0.3493, 0.5513, 0.3408, 0.4699, 0.3783, 0.4724, 0.3971, 0.5478, 0.1773, 0.3851, 0.1709, 0.4, 0.1157, 0.3871, 0.5088, 0.4455, 0.4254, 0.4004, 0.4806, 0.3877, 0.5531, 0.4487, 0.7462, 0.8766, 0.7832, 0.8645, 0.7856, 0.9284, 0.7552, 0.9462, 0.7439, 0.6686, 0.7742, 0.6863, 0.7718, 0.7502, 0.7348, 0.7381, 0.7904, 0.7961, 0.72, 0.7578, 0.7348, 0.7381, 0.7718, 0.7502, 0.7336, 0.6474, 0.7904, 0.6748, 0.7742, 0.6863, 0.7439, 0.6686, 0.8017, 0.9399, 0.7449, 0.9674, 0.7552, 0.9462, 0.7856, 0.9284, 0.7313, 0.857, 0.8017, 0.8187, 0.7832, 0.8645, 0.7462, 0.8766, 0.7904, 0.6748, 0.7904, 0.7961, 0.7718, 0.7502, 0.7742, 0.6863, 0.72, 0.7578, 0.7336, 0.6474, 0.7439, 0.6686, 0.7348, 0.7381, 0.9637, 0.812, 0.9619, 0.7501, 0.992, 0.7493, 0.9938, 0.8111, 0.9104, 0.6509, 0.9123, 0.589, 0.9424, 0.5898, 0.9405, 0.6515, 0.8092, 0.3189, 0.8562, 0.318, 0.8386, 0.3701, 0.798, 0.3708, 0.765, 0.3197, 0.8092, 0.3189, 0.798, 0.3708, 0.7597, 0.3716, 0.7233, 0.3205, 0.765, 0.3197, 0.7597, 0.3716, 0.7234, 0.3723, 0.8562, 0.318, 0.9049, 0.3172, 0.881, 0.3694, 0.8386, 0.3701, 0.6375, 0.3191, 0.6488, 0.3711, 0.6082, 0.3705, 0.5905, 0.3184, 0.6817, 0.3199, 0.6871, 0.3717, 0.6488, 0.3711, 0.6375, 0.3191, 0.7233, 0.3205, 0.7234, 0.3723, 0.6871, 0.3717, 0.6817, 0.3199, 0.5905, 0.3184, 0.6082, 0.3705, 0.5658, 0.3699, 0.5417, 0.3178, 0.3952, 0.3301, 0.3824, 0.2768, 0.4261, 0.2768, 0.4454, 0.3303, 0.3463, 0.3301, 0.34, 0.2767, 0.3824, 0.2768, 0.3952, 0.3301, 0.6167, 0.899, 0.6009, 0.9591, 0.5653, 0.9558, 0.5974, 0.9024, 0.4454, 0.3303, 0.4261, 0.2768, 0.4707, 0.2769, 0.4962, 0.3308, 0.2013, 0.3297, 0.1512, 0.3297, 0.1706, 0.2762, 0.2143, 0.2764, 0.2503, 0.3298, 0.2013, 0.3297, 0.2143, 0.2764, 0.2568, 0.2765, 0.4322, 0.8112, 0.4571, 0.7525, 0.4641, 0.7843, 0.469, 0.8193, 0.1512, 0.3297, 0.1002, 0.33, 0.126, 0.2762, 0.1706, 0.2762, 0.501, 0.7863, 0.5379, 0.7843, 0.533, 0.8193, 0.501, 0.8213, 0.501, 0.8857, 0.5354, 0.8851, 0.5403, 0.9524, 0.501, 0.9502, 0.5354, 0.8851, 0.5974, 0.9024, 0.5653, 0.9558, 0.5403, 0.9524, 0.501, 0.7863, 0.501, 0.8213, 0.469, 0.8193, 0.4641, 0.7843, 0.501, 0.8857, 0.501, 0.9502, 0.4617, 0.9524, 0.4666, 0.8851, 0.4666, 0.8851, 0.4617, 0.9524, 0.4367, 0.9558, 0.4046, 0.9024, 0.501, 0.8213, 0.501, 0.8857, 0.4666, 0.8851, 0.469, 0.8193, 0.501, 0.8213, 0.533, 0.8193, 0.5354, 0.8851, 0.501, 0.8857, 0.5415, 0.9811, 0.501, 0.9791, 0.501, 0.9502, 0.5403, 0.9524, 0.5698, 0.8112, 0.5749, 0.8765, 0.5354, 0.8851, 0.533, 0.8193, 0.501, 0.9791, 0.4605, 0.9811, 0.4617, 0.9524, 0.501, 0.9502, 0.5749, 0.8765, 0.6175, 0.9016, 0.5974, 0.9024, 0.5354, 0.8851, 0.4011, 0.9591, 0.3853, 0.899, 0.4046, 0.9024, 0.4367, 0.9558, 0.5823, 0.9872, 0.5415, 0.9811, 0.5403, 0.9524, 0.5653, 0.9558, 0.96, 0.6882, 0.9589, 0.6284, 0.9889, 0.628, 0.9901, 0.6876, 0.9087, 0.7406, 0.9093, 0.7107, 0.9394, 0.7111, 0.9388, 0.7409, 0.7869, 0.4228, 0.8211, 0.4222, 0.8088, 0.4747, 0.7791, 0.4751, 0.7544, 0.4234, 0.7869, 0.4228, 0.7791, 0.4751, 0.7508, 0.4754, 0.8211, 0.4222, 0.857, 0.4216, 0.8401, 0.4743, 0.8088, 0.4747, 0.7235, 0.424, 0.7544, 0.4234, 0.7508, 0.4754, 0.7236, 0.4758, 0.6601, 0.423, 0.6681, 0.4752, 0.6384, 0.475, 0.6259, 0.4225, 0.6925, 0.4235, 0.6964, 0.4755, 0.6681, 0.4752, 0.6601, 0.423, 0.6259, 0.4225, 0.6384, 0.475, 0.607, 0.4747, 0.5899, 0.422, 0.7235, 0.424, 0.7236, 0.4758, 0.6964, 0.4755, 0.6925, 0.4235, 0.3695, 0.2235, 0.3548, 0.1709, 0.3921, 0.1697, 0.4066, 0.2233, 0.3335, 0.2241, 0.3246, 0.1725, 0.3548, 0.1709, 0.3695, 0.2235, 0.4066, 0.2233, 0.3921, 0.1697, 0.4251, 0.169, 0.4446, 0.2232, 0.2985, 0.2242, 0.2986, 0.1725, 0.3246, 0.1725, 0.3335, 0.2241, 0.2275, 0.2231, 0.1904, 0.2228, 0.2052, 0.1692, 0.2425, 0.1706, 0.2634, 0.224, 0.2275, 0.2231, 0.2425, 0.1706, 0.2726, 0.1724, 0.1904, 0.2228, 0.1523, 0.2225, 0.1721, 0.1684, 0.2052, 0.1692, 0.2985, 0.2242, 0.2634, 0.224, 0.2726, 0.1724, 0.2986, 0.1725, 0.9081, 0.7705, 0.9087, 0.7406, 0.9388, 0.7409, 0.9382, 0.7707, 0.9589, 0.6284, 0.9583, 0.5985, 0.9884, 0.5982, 0.9889, 0.628, 0.7791, 0.4751, 0.8088, 0.4747, 0.8027, 0.501, 0.7752, 0.5012, 0.7508, 0.4754, 0.7791, 0.4751, 0.7752, 0.5012, 0.7489, 0.5015, 0.8088, 0.4747, 0.8401, 0.4743, 0.8317, 0.5007, 0.8027, 0.501, 0.7236, 0.4758, 0.7508, 0.4754, 0.7489, 0.5015, 0.7236, 0.5017, 0.6681, 0.4752, 0.6721, 0.5014, 0.6446, 0.5012, 0.6384, 0.475, 0.6964, 0.4755, 0.6983, 0.5015, 0.6721, 0.5014, 0.6681, 0.4752, 0.6384, 0.475, 0.6446, 0.5012, 0.6156, 0.5011, 0.607, 0.4747, 0.7236, 0.4758, 0.7236, 0.5017, 0.6983, 0.5015, 0.6964, 0.4755, 0.3548, 0.1709, 0.3544, 0.142, 0.3845, 0.1428, 0.3921, 0.1697, 0.3246, 0.1725, 0.3259, 0.142, 0.3544, 0.142, 0.3548, 0.1709, 0.3921, 0.1697, 0.3845, 0.1428, 0.4152, 0.1422, 0.4251, 0.169, 0.2986, 0.1725, 0.2987, 0.1422, 0.3259, 0.142, 0.3246, 0.1725, 0.2425, 0.1706, 0.2052, 0.1692, 0.2129, 0.1424, 0.243, 0.1418, 0.2726, 0.1724, 0.2425, 0.1706, 0.243, 0.1418, 0.2715, 0.1419, 0.2052, 0.1692, 0.1721, 0.1684, 0.1822, 0.1416, 0.2129, 0.1424, 0.2986, 0.1725, 0.2726, 0.1724, 0.2715, 0.1419, 0.2987, 0.1422, 0.372, 0.6786, 0.3931, 0.7126, 0.3507, 0.7175, 0.3446, 0.689, 0.4056, 0.8069, 0.3984, 0.8769, 0.3782, 0.8755, 0.3854, 0.8015, 0.3879, 0.6634, 0.4173, 0.7044, 0.3931, 0.7126, 0.372, 0.6786, 0.4173, 0.7044, 0.4173, 0.7671, 0.397, 0.7638, 0.3931, 0.7126, 0.4173, 0.7671, 0.4056, 0.8069, 0.3854, 0.8015, 0.397, 0.7638, 0.3507, 0.7175, 0.3573, 0.7717, 0.3282, 0.7798, 0.3157, 0.7176, 0.3854, 0.8015, 0.3782, 0.8755, 0.3521, 0.8731, 0.3584, 0.7995, 0.3931, 0.7126, 0.397, 0.7638, 0.3573, 0.7717, 0.3507, 0.7175, 0.397, 0.7638, 0.3854, 0.8015, 0.3584, 0.7995, 0.3573, 0.7717, 0.3573, 0.7717, 0.3584, 0.7995, 0.3349, 0.8025, 0.3282, 0.7798, 0.3446, 0.689, 0.3507, 0.7175, 0.3157, 0.7176, 0.32, 0.6868, 0.3584, 0.7995, 0.3521, 0.8731, 0.3297, 0.8709, 0.3349, 0.8025, 0.03631, 0.8058, 0.02928, 0.7591, 0.05721, 0.7816, 0.05362, 0.8147, 0.1257, 0.6714, 0.1875, 0.6731, 0.1858, 0.6979, 0.1161, 0.7004, 0.04491, 0.6931, 0.1257, 0.6714, 0.1161, 0.7004, 0.06295, 0.7096, 0.01456, 0.7469, 0.04491, 0.6931, 0.06295, 0.7096, 0.02928, 0.7591, 0.01321, 0.8142, 0.01456, 0.7469, 0.02928, 0.7591, 0.03631, 0.8058, 0.05362, 0.8147, 0.05721, 0.7816, 0.0853, 0.8123, 0.07531, 0.8327, 0.1161, 0.7004, 0.1858, 0.6979, 0.1913, 0.7161, 0.1239, 0.7353, 0.02928, 0.7591, 0.06295, 0.7096, 0.0932, 0.736, 0.05721, 0.7816, 0.06295, 0.7096, 0.1161, 0.7004, 0.1239, 0.7353, 0.0932, 0.736, 0.0853, 0.8123, 0.1265, 0.7729, 0.1544, 0.8081, 0.1076, 0.8438, 0.1239, 0.7353, 0.1913, 0.7161, 0.2039, 0.7406, 0.1447, 0.7654, 0.05721, 0.7816, 0.0932, 0.736, 0.1265, 0.7729, 0.0853, 0.8123, 0.0932, 0.736, 0.1239, 0.7353, 0.1447, 0.7654, 0.1265, 0.7729, 0.1265, 0.7729, 0.1447, 0.7654, 0.1668, 0.7977, 0.1544, 0.8081, 0.07531, 0.8327, 0.0853, 0.8123, 0.1076, 0.8438, 0.09056, 0.8532, 0.1447, 0.7654, 0.2039, 0.7406, 0.2176, 0.7626, 0.1668, 0.7977, 0.5468, 0.732, 0.5217, 0.7167, 0.5328, 0.6898, 0.5736, 0.7023, 0.603, 0.6118, 0.5822, 0.6136, 0.5885, 0.5394, 0.6086, 0.5417, 0.5596, 0.7498, 0.5468, 0.732, 0.5736, 0.7023, 0.596, 0.7148, 0.596, 0.7148, 0.5736, 0.7023, 0.5868, 0.6527, 0.6073, 0.6531, 0.6073, 0.6531, 0.5868, 0.6527, 0.5822, 0.6136, 0.603, 0.6118, 0.5328, 0.6898, 0.4984, 0.6834, 0.5219, 0.6245, 0.5491, 0.6377, 0.5822, 0.6136, 0.5552, 0.6106, 0.5624, 0.537, 0.5885, 0.5394, 0.5736, 0.7023, 0.5328, 0.6898, 0.5491, 0.6377, 0.5868, 0.6527, 0.5868, 0.6527, 0.5491, 0.6377, 0.5552, 0.6106, 0.5822, 0.6136, 0.5491, 0.6377, 0.5219, 0.6245, 0.5327, 0.6034, 0.5552, 0.6106, 0.5217, 0.7167, 0.497, 0.7145, 0.4984, 0.6834, 0.5328, 0.6898, 0.5552, 0.6106, 0.5327, 0.6034, 0.54, 0.5351, 0.5624, 0.537, 0.1547, 0.9538, 0.1488, 0.9353, 0.182, 0.9372, 0.1996, 0.9684, 0.302, 0.8877, 0.2717, 0.8924, 0.2856, 0.824, 0.3104, 0.8264, 0.2673, 0.9638, 0.2539, 0.9433, 0.2717, 0.8924, 0.302, 0.8877, 0.2093, 0.9849, 0.1996, 0.9684, 0.2539, 0.9433, 0.2673, 0.9638, 0.1426, 0.9752, 0.1547, 0.9538, 0.1996, 0.9684, 0.2093, 0.9849, 0.1488, 0.9353, 0.1345, 0.9109, 0.1563, 0.9044, 0.182, 0.9372, 0.2717, 0.8924, 0.2387, 0.8789, 0.2686, 0.8156, 0.2856, 0.824, 0.1996, 0.9684, 0.182, 0.9372, 0.2329, 0.9091, 0.2539, 0.9433, 0.2539, 0.9433, 0.2329, 0.9091, 0.2387, 0.8789, 0.2717, 0.8924, 0.1563, 0.9044, 0.1289, 0.8772, 0.1718, 0.8369, 0.2019, 0.8703, 0.2387, 0.8789, 0.2124, 0.8535, 0.2465, 0.7992, 0.2686, 0.8156, 0.182, 0.9372, 0.1563, 0.9044, 0.2019, 0.8703, 0.2329, 0.9091, 0.2329, 0.9091, 0.2019, 0.8703, 0.2124, 0.8535, 0.2387, 0.8789, 0.2019, 0.8703, 0.1718, 0.8369, 0.1841, 0.8264, 0.2124, 0.8535, 0.1345, 0.9109, 0.1169, 0.8925, 0.1289, 0.8772, 0.1563, 0.9044, 0.2124, 0.8535, 0.1841, 0.8264, 0.2271, 0.782, 0.2465, 0.7992])
me_cube_001.materials.append(mat_m_shield1)
me_cube_001.use_mirror_x = True
me_cube_001.update()
me_cube_005 = bpy.data.meshes.new('Cube.005')
me_cube_005.from_pydata([(0.2892, -0.04112, 0.1401), (0.1422, -0.07616, 0.1778), (0.1748, 0.3793, 0.1707), (0.2768, 0.3824, 0.03399), (0.2186, 0.387, 0.08101), (0.2249, 0.5887, 0.1243), (0.2708, 0.5831, 0.07814), (0.1617, 0.3977, -0.02366), (0.1195, 0.4018, 0.03794), (0.1378, 0.604, 0.07776), (0.1686, 0.5985, 0.02036), (0.08132, 0.4025, -0.04119), (0.05351, 0.3985, 0.02756), (0.077, 0.6078, 0.06271), (0.09556, 0.6063, 0.001348), (0.0, 0.4082, -0.04554), (0.0, 0.4055, 0.02937), (0.0, 0.6146, 0.05855), (0.0, 0.609, -0.003576), (0.2796, -0.04121, 0.0609), (0.2394, -0.05139, 0.0786), (0.2041, -0.2587, 0.09914), (0.2303, -0.2497, 0.08595), (0.2388, -0.04262, -0.02519), (0.2026, -0.05588, 0.01152), (0.1682, -0.2681, 0.05262), (0.2003, -0.254, 0.01938), (0.1079, -0.05435, -0.06664), (0.08284, -0.06627, -0.01893), (0.07263, -0.2771, 0.02836), (0.08788, -0.2642, -0.01012), (0.0, -0.05737, -0.07458), (0.0, -0.06999, -0.01894), (0.0, -0.2803, 0.02367), (0.0, -0.2669, -0.01402), (-0.2892, -0.04112, 0.1401), (-0.1422, -0.07616, 0.1778), (-0.3223, 0.3697, 0.1272), (-0.2768, 0.3824, 0.03399), (-0.2186, 0.387, 0.08101), (-0.2249, 0.5887, 0.1243), (-0.2708, 0.5831, 0.07814), (-0.1617, 0.3977, -0.02366), (-0.1195, 0.4018, 0.03794), (-0.1378, 0.604, 0.07776), (-0.1686, 0.5985, 0.02036), (-0.08132, 0.4025, -0.04119), (-0.05351, 0.3985, 0.02756), (-0.077, 0.6078, 0.06271), (-0.09556, 0.6063, 0.001348), (-0.2796, -0.04121, 0.0609), (-0.2394, -0.05139, 0.0786), (-0.2041, -0.2587, 0.09914), (-0.2303, -0.2497, 0.08595), (-0.2388, -0.04262, -0.02519), (-0.2026, -0.05588, 0.01152), (-0.1682, -0.2681, 0.05262), (-0.2003, -0.254, 0.01938), (-0.1079, -0.05435, -0.06664), (-0.08284, -0.06627, -0.01893), (-0.07263, -0.2771, 0.02836), (-0.08788, -0.2642, -0.01012), (-0.4814, 0.9485, 0.1672), (-0.5077, -0.3352, 0.1814), (0.0, -0.5106, 0.2838), (-0.2986, -0.8414, 0.2319), (-0.6396, 0.009133, 0.1253), (0.0, -0.8068, 0.2838), (-0.3837, -0.6717, 0.2192), (0.0, 1.169, 0.2959), (-0.7572, 0.3722, 0.06832), (0.0, -1.0, 0.2838), (-0.6427, 0.676, 0.1025), (0.0, 0.3865, 0.3433), (-0.08785, 0.8846, 0.3716), (-0.1144, 1.13, 0.2865), (-0.223, 1.086, 0.2516), (-0.3527, 1.03, 0.2087), (-0.4677, -0.01515, 0.1758), (-0.2919, -0.1243, 0.2328), (-0.1585, -0.07374, 0.2603), (-0.2728, -0.7142, 0.242), (-0.1595, -0.7576, 0.2675), (-0.07842, -0.7826, 0.2797), (-0.6278, 0.3737, 0.1141), (-0.35, 0.3698, 0.2128), (-0.1931, 0.3793, 0.2594), (-0.4627, 0.6971, 0.2112), (-0.3034, 0.733, 0.3128), (-0.1815, 0.7508, 0.3455), (-0.3318, -0.4159, 0.2241), (-0.2045, -0.4557, 0.2576), (-0.1002, -0.4875, 0.277), (-0.206, -0.9468, 0.2575), (-0.1326, -0.9915, 0.2724), (-0.0663, -0.9957, 0.2809), (0.0, 0.995, 0.3282), (-0.5627, 0.8417, 0.1403), (-0.136, 0.9425, 0.3255), (-0.2733, 0.9145, 0.2713), (-0.395, 0.8787, 0.2329), (0.0, 0.5945, 0.3644), (-0.7202, 0.5209, 0.0726), (-0.1826, 0.5008, 0.2933), (-0.3433, 0.5685, 0.2513), (-0.5088, 0.5528, 0.1595), (0.0, 0.2868, 0.3372), (-0.7085, 0.1934, 0.08907), (-0.2394, 0.2452, 0.2457), (-0.3649, 0.1801, 0.2096), (-0.5338, 0.2196, 0.1479), (0.4814, 0.9485, 0.1672), (0.5077, -0.3352, 0.1814), (0.2986, -0.8414, 0.2319), (0.6396, 0.009133, 0.1253), (0.3837, -0.6717, 0.2192), (0.7572, 0.3722, 0.06832), (0.6427, 0.676, 0.1025), (0.1144, 1.13, 0.2865), (0.223, 1.086, 0.2516), (0.3527, 1.03, 0.2087), (0.4677, -0.01515, 0.1758), (0.2919, -0.1243, 0.2328), (0.1585, -0.07374, 0.2603), (0.2728, -0.7142, 0.242), (0.1595, -0.7576, 0.2675), (0.07842, -0.7826, 0.2797), (0.6278, 0.3737, 0.1141), (0.35, 0.3698, 0.2128), (0.1931, 0.3793, 0.2594), (0.4627, 0.6971, 0.2112), (0.3034, 0.733, 0.3128), (0.1815, 0.7508, 0.3455), (0.3318, -0.4159, 0.2241), (0.2045, -0.4557, 0.2576), (0.1002, -0.4875, 0.277), (0.206, -0.9468, 0.2575), (0.1326, -0.9915, 0.2724), (0.0663, -0.9957, 0.2809), (0.5627, 0.8417, 0.1403), (0.136, 0.9425, 0.3255), (0.2733, 0.9145, 0.2713), (0.395, 0.8787, 0.2329), (0.7202, 0.5209, 0.0726), (0.1826, 0.5008, 0.2933), (0.3433, 0.5685, 0.2513), (0.5088, 0.5528, 0.1595), (0.7085, 0.1934, 0.08907), (0.2394, 0.2452, 0.2457), (0.3649, 0.1801, 0.2096), (0.5338, 0.2196, 0.1479), (-0.4512, 0.9459, 0.08101), (-0.4865, -0.3391, 0.09407), (0.0, -0.1045, 0.1938), (0.0, -0.5109, 0.1938), (-0.2762, -0.8391, 0.1448), (-0.6146, 0.004196, 0.03894), (0.0, -0.8069, 0.1938), (-0.3642, -0.673, 0.1314), (0.0, 1.169, 0.2023), (-0.7267, 0.3704, -0.01631), (0.0, -1.0, 0.1938), (-0.6098, 0.676, 0.0187), (0.0, 0.3866, 0.2027), (0.0, 0.7911, 0.2469), (-0.1016, 1.13, 0.1942), (-0.1995, 1.084, 0.1637), (-0.3242, 1.027, 0.1228), (-0.4417, -0.01783, 0.08964), (-0.1422, -0.07614, 0.1778), (-0.2517, -0.7139, 0.1545), (-0.1426, -0.7578, 0.1791), (-0.06918, -0.7827, 0.1901), (-0.5169, 0.3735, 0.05783), (-0.1748, 0.3793, 0.1707), (-0.4318, 0.6975, 0.1189), (-0.2774, 0.7329, 0.2106), (-0.1345, 0.7555, 0.2519), (-0.3409, -0.4082, 0.1286), (-0.1841, -0.4561, 0.17), (-0.08824, -0.4879, 0.1878), (-0.1864, -0.9464, 0.1696), (-0.1179, -0.9915, 0.1836), (-0.05817, -0.9959, 0.1912), (0.0, 0.9952, 0.2288), (-0.5314, 0.8418, 0.05494), (-0.1208, 0.9421, 0.2279), (-0.2481, 0.9131, 0.1776), (-0.3654, 0.8773, 0.14), (0.0, 0.5951, 0.2589), (-0.6879, 0.5191, -0.01136), (-0.1582, 0.5835, 0.2249), (-0.2998, 0.5705, 0.1656), (-0.4773, 0.5524, 0.07352), (0.0, 0.1663, 0.1938), (-0.6803, 0.1909, 0.003644), (-0.1648, 0.1731, 0.1742), (-0.3373, 0.1796, 0.124), (-0.5186, 0.1845, 0.05747), (0.4512, 0.9459, 0.08101), (0.4865, -0.3391, 0.09407), (0.2762, -0.8391, 0.1448), (0.6146, 0.004196, 0.03894), (0.3642, -0.673, 0.1314), (0.7267, 0.3704, -0.01631), (0.6098, 0.676, 0.0187), (0.1016, 1.13, 0.1942), (0.1995, 1.084, 0.1637), (0.3242, 1.027, 0.1228), (0.4417, -0.01783, 0.08964), (0.1422, -0.07614, 0.1778), (0.2517, -0.7139, 0.1545), (0.1426, -0.7578, 0.1791), (0.06918, -0.7827, 0.1901), (0.5169, 0.3735, 0.05783), (0.3223, 0.3697, 0.1272), (0.4318, 0.6975, 0.1189), (0.2774, 0.7329, 0.2106), (0.1345, 0.7555, 0.2519), (0.3409, -0.4082, 0.1286), (0.1841, -0.4561, 0.17), (0.08824, -0.4879, 0.1878), (0.1864, -0.9464, 0.1696), (0.1179, -0.9915, 0.1836), (0.05817, -0.9959, 0.1912), (0.5314, 0.8418, 0.05494), (0.1208, 0.9421, 0.2279), (0.2481, 0.9131, 0.1776), (0.3654, 0.8773, 0.14), (0.6879, 0.5191, -0.01136), (0.1582, 0.5835, 0.2249), (0.2998, 0.5705, 0.1656), (0.4773, 0.5524, 0.07352), (0.6803, 0.1909, 0.003644), (0.1648, 0.1731, 0.1742), (0.3373, 0.1796, 0.124), (0.5186, 0.1845, 0.05747), (-0.1619, 0.7551, 0.3486), (0.0, 0.6238, 0.3664), (0.1619, 0.7551, 0.3486), (0.0, 0.9577, 0.3336), (-0.1006, 0.666, 0.3534), (-0.06001, 0.8516, 0.4088), (0.1006, 0.666, 0.3534), (0.1005, 0.8994, 0.342), (-0.1005, 0.8994, 0.342), (-0.1415, 0.7585, 0.3764), (-0.08795, 0.6806, 0.3819), (0.0, 0.6437, 0.3931), (0.08795, 0.6806, 0.3819), (0.1415, 0.7585, 0.3764), (0.08785, 0.8846, 0.3716), (0.0, 0.9356, 0.3637), (-0.09665, 0.7655, 0.4092), (-0.06007, 0.7123, 0.4159), (0.0, 0.7838, 0.4013), (0.0, 0.6871, 0.4234), (0.06007, 0.7123, 0.4159), (0.09665, 0.7655, 0.4092), (0.06001, 0.8516, 0.4088), (0.0, 0.8864, 0.4033), (-0.596, 0.3728, 0.1833), (-0.3667, 0.3696, 0.2648), (-0.2477, 0.3768, 0.2996), (-0.2416, 0.4855, 0.3049), (-0.3556, 0.5301, 0.2774), (-0.5146, 0.5144, 0.198), (0.596, 0.3728, 0.1833), (0.3667, 0.3696, 0.2648), (0.2477, 0.3768, 0.2996), (0.2416, 0.4855, 0.3049), (0.3556, 0.5301, 0.2774), (0.5146, 0.5144, 0.198), (-0.5739, 0.3081, 0.1719), (-0.3672, 0.3248, 0.254), (-0.2321, 0.3382, 0.2746), (-0.2441, 0.2684, 0.2729), (-0.3719, 0.218, 0.2409), (-0.538, 0.2462, 0.1791), (0.5739, 0.3081, 0.1719), (0.3672, 0.3248, 0.254), (0.2321, 0.3382, 0.2746), (0.2441, 0.2684, 0.2729), (0.3719, 0.218, 0.2409), (0.538, 0.2462, 0.1791), (0.0, -0.3073, 0.284), (-0.5736, -0.163, 0.1534), (-0.1255, -0.2806, 0.2713), (-0.2592, -0.2481, 0.2421), (-0.4152, -0.2107, 0.1958), (0.5736, -0.163, 0.1534), (0.1255, -0.2806, 0.2713), (0.2592, -0.2481, 0.2421), (0.4152, -0.2107, 0.1958), (0.0, -0.3077, 0.1938), (-0.5505, -0.1675, 0.06651), (-0.1152, -0.282, 0.1828), (-0.2367, -0.2486, 0.155), (-0.3913, -0.213, 0.1091), (0.5505, -0.1675, 0.06651), (0.1152, -0.282, 0.1828), (0.2367, -0.2486, 0.155), (0.3913, -0.213, 0.1091), (0.0, -0.242, 0.4124), (0.0, -0.104, 0.3833), (-0.09842, -0.08522, 0.3429), (-0.2079, -0.1074, 0.3223), (-0.1298, 0.1026, 0.3182), (0.0, 0.06511, 0.3552), (0.09842, -0.08522, 0.3429), (0.2079, -0.1074, 0.3223), (0.1298, 0.1026, 0.3182), (-0.1194, -0.2361, 0.3969), (-0.2017, -0.2425, 0.3309), (0.1194, -0.2361, 0.3969), (0.2017, -0.2425, 0.3309), (-0.4457, -0.5034, 0.2003), (0.0, -0.6811, 0.2838), (-0.08765, -0.6574, 0.2785), (-0.1786, -0.6295, 0.2633), (-0.3109, -0.5836, 0.2309), (0.4457, -0.5034, 0.2003), (0.08765, -0.6574, 0.2785), (0.1786, -0.6295, 0.2633), (0.3109, -0.5836, 0.2309), (-0.4253, -0.5061, 0.1127), (0.0, -0.6589, 0.1938), (-0.07871, -0.6353, 0.189), (-0.1633, -0.6069, 0.1745), (-0.2963, -0.561, 0.1415), (0.4253, -0.5061, 0.1127), (0.07871, -0.6353, 0.189), (0.1633, -0.6069, 0.1745), (0.2963, -0.561, 0.1415), (-0.5484, -0.2289, 0.1641), (-0.1158, -0.3598, 0.2735), (-0.2383, -0.3275, 0.248), (-0.3154, -0.3069, 0.2262), (0.5484, -0.2289, 0.1641), (0.1158, -0.3598, 0.2735), (0.2383, -0.3275, 0.248), (0.3154, -0.3069, 0.2262), (-0.526, -0.2331, 0.07705), (-0.1049, -0.3608, 0.1847), (-0.2166, -0.328, 0.1607), (-0.372, -0.2877, 0.1166), (0.526, -0.2331, 0.07705), (0.1049, -0.3608, 0.1847), (0.2166, -0.328, 0.1607), (0.372, -0.2877, 0.1166), (0.0, -0.3851, 0.2839), (0.0, -0.3855, 0.1938), (-0.103, -0.4636, 0.322), (0.0, -0.4871, 0.3295), (-0.2969, -0.4054, 0.2785), (-0.2107, -0.4317, 0.3015), (-0.1098, -0.4088, 0.3111), (-0.2252, -0.3767, 0.288), (-0.3026, -0.3547, 0.2666), (0.103, -0.4636, 0.322), (0.2969, -0.4054, 0.2785), (0.2107, -0.4317, 0.3015), (0.1098, -0.4088, 0.3111), (0.2252, -0.3767, 0.288), (0.3026, -0.3547, 0.2666), (0.0, -0.4332, 0.3201), (0.0, -0.6167, 0.3146), (0.0, -0.557, 0.3099), (-0.09675, -0.5338, 0.3035), (-0.2827, -0.4757, 0.2631), (-0.1975, -0.5031, 0.2852), (0.09675, -0.5338, 0.3035), (0.2827, -0.4757, 0.2631), (0.1975, -0.5031, 0.2852), (-0.09237, -0.5932, 0.3087), (-0.1884, -0.5638, 0.2919), (-0.2858, -0.5314, 0.2673), (0.09237, -0.5932, 0.3087), (0.1884, -0.5638, 0.2919), (0.2858, -0.5314, 0.2673)], [], [(5, 6, 10, 9), (231, 215, 3, 6), (215, 2, 4, 3), (230, 231, 6, 5), (2, 230, 5, 4), (10, 7, 11, 14), (4, 5, 9, 8), (6, 3, 7, 10), (3, 4, 8, 7), (13, 14, 18, 17), (7, 8, 12, 11), (9, 10, 14, 13), (8, 9, 13, 12), (12, 13, 17, 16), (14, 11, 15, 18), (11, 12, 16, 15), (19, 22, 26, 23), (1, 0, 19, 20), (301, 300, 21, 22), (300, 1, 20, 21), (0, 301, 22, 19), (26, 25, 29, 30), (20, 19, 23, 24), (22, 21, 25, 26), (21, 20, 24, 25), (29, 28, 32, 33), (25, 24, 28, 29), (23, 26, 30, 27), (24, 23, 27, 28), (27, 30, 34, 31), (28, 27, 31, 32), (30, 29, 33, 34), (40, 44, 45, 41), (192, 41, 38, 37), (37, 38, 39, 174), (191, 40, 41, 192), (174, 39, 40, 191), (45, 49, 46, 42), (39, 43, 44, 40), (41, 45, 42, 38), (38, 42, 43, 39), (48, 17, 18, 49), (42, 46, 47, 43), (44, 48, 49, 45), (43, 47, 48, 44), (47, 16, 17, 48), (49, 18, 15, 46), (46, 15, 16, 47), (50, 54, 57, 53), (36, 51, 50, 35), (297, 53, 52, 296), (296, 52, 51, 36), (35, 50, 53, 297), (57, 61, 60, 56), (51, 55, 54, 50), (53, 57, 56, 52), (52, 56, 55, 51), (60, 33, 32, 59), (56, 60, 59, 55), (54, 58, 61, 57), (55, 59, 58, 54), (58, 31, 34, 61), (59, 32, 31, 58), (61, 34, 33, 60), (109, 110, 78, 79), (317, 318, 83, 67), (100, 97, 72, 87), (337, 334, 63, 90), (81, 68, 65, 93), (105, 102, 70, 84), (108, 80, 305, 307), (108, 109, 79, 80), (320, 316, 68, 81), (110, 107, 66, 78), (318, 319, 82, 83), (319, 320, 81, 82), (101, 103, 86, 73), (85, 86, 263, 262), (146, 145, 271, 272), (67, 83, 95, 71), (83, 82, 94, 95), (82, 81, 93, 94), (350, 335, 356, 365), (92, 64, 353, 352), (135, 134, 361, 359), (140, 244, 239, 132), (98, 99, 88, 89), (99, 100, 87, 88), (76, 77, 100, 99), (75, 76, 99, 98), (69, 75, 98, 96), (77, 62, 97, 100), (88, 87, 105, 104), (89, 88, 104, 103), (243, 238, 101, 144), (87, 72, 102, 105), (84, 70, 107, 110), (150, 127, 279, 284), (73, 86, 108, 106), (86, 85, 274, 275), (149, 122, 121, 150), (317, 67, 126, 322), (142, 130, 117, 139), (341, 133, 112, 338), (124, 136, 113, 115), (146, 127, 116, 143), (148, 106, 308, 311), (148, 123, 122, 149), (324, 124, 115, 321), (150, 121, 114, 147), (322, 126, 125, 323), (323, 125, 124, 324), (101, 73, 129, 144), (144, 129, 269, 270), (128, 127, 267, 268), (67, 71, 138, 126), (126, 138, 137, 125), (125, 137, 136, 124), (335, 336, 357, 356), (134, 133, 360, 361), (336, 337, 358, 357), (238, 241, 103, 101), (140, 132, 131, 141), (141, 131, 130, 142), (119, 141, 142, 120), (118, 140, 141, 119), (69, 96, 140, 118), (120, 142, 139, 111), (131, 145, 146, 130), (132, 144, 145, 131), (98, 89, 237, 245), (130, 146, 143, 117), (127, 150, 147, 116), (127, 128, 280, 279), (73, 106, 148, 129), (110, 109, 277, 278), (197, 35, 168, 198), (326, 157, 172, 327), (188, 175, 162, 185), (345, 178, 152, 342), (170, 181, 155, 158), (193, 173, 160, 190), (194, 153, 169, 196), (196, 169, 35, 197), (329, 170, 158, 325), (198, 168, 156, 195), (327, 172, 171, 328), (328, 171, 170, 329), (189, 163, 174, 191), (192, 37, 173, 193), (157, 161, 183, 172), (172, 183, 182, 171), (171, 182, 181, 170), (351, 154, 180, 343), (343, 180, 179, 344), (344, 179, 178, 345), (184, 164, 177, 186), (186, 177, 176, 187), (187, 176, 175, 188), (166, 187, 188, 167), (165, 186, 187, 166), (159, 184, 186, 165), (167, 188, 185, 151), (176, 192, 193, 175), (177, 191, 192, 176), (164, 189, 191, 177), (175, 193, 190, 162), (173, 198, 195, 160), (174, 196, 197, 37), (163, 194, 196, 174), (37, 197, 198, 173), (235, 236, 209, 0), (326, 331, 213, 157), (228, 225, 205, 216), (349, 346, 200, 219), (211, 203, 201, 222), (232, 229, 204, 214), (194, 234, 210, 153), (234, 235, 0, 210), (333, 330, 203, 211), (236, 233, 202, 209), (331, 332, 212, 213), (332, 333, 211, 212), (189, 230, 2, 163), (231, 232, 214, 215), (157, 213, 224, 161), (213, 212, 223, 224), (212, 211, 222, 223), (351, 347, 221, 154), (347, 348, 220, 221), (348, 349, 219, 220), (184, 226, 218, 164), (226, 227, 217, 218), (227, 228, 216, 217), (207, 208, 228, 227), (206, 207, 227, 226), (159, 206, 226, 184), (208, 199, 225, 228), (217, 216, 232, 231), (218, 217, 231, 230), (164, 218, 230, 189), (216, 205, 229, 232), (214, 204, 233, 236), (2, 215, 235, 234), (163, 2, 234, 194), (215, 214, 236, 235), (62, 77, 167, 151), (75, 69, 159, 165), (316, 63, 152, 325), (286, 66, 156, 295), (65, 68, 158, 155), (71, 95, 183, 161), (70, 102, 190, 160), (72, 97, 185, 162), (66, 107, 195, 156), (76, 75, 165, 166), (77, 76, 166, 167), (93, 65, 155, 181), (94, 93, 181, 182), (95, 94, 182, 183), (97, 62, 151, 185), (102, 72, 162, 190), (107, 70, 160, 195), (120, 111, 199, 208), (69, 118, 206, 159), (321, 115, 203, 330), (338, 112, 200, 346), (115, 113, 201, 203), (138, 71, 161, 224), (143, 116, 204, 229), (139, 117, 205, 225), (147, 114, 202, 233), (118, 119, 207, 206), (119, 120, 208, 207), (113, 136, 222, 201), (136, 137, 223, 222), (137, 138, 224, 223), (111, 139, 225, 199), (117, 143, 229, 205), (116, 147, 233, 204), (241, 238, 248, 247), (239, 244, 251, 250), (244, 240, 252, 251), (237, 241, 247, 246), (241, 237, 89, 103), (96, 98, 245, 240), (96, 240, 244, 140), (239, 243, 144, 132), (251, 252, 260, 259), (246, 247, 254, 253), (248, 249, 257, 256), (249, 250, 258, 257), (240, 245, 74, 252), (245, 237, 246, 74), (243, 239, 250, 249), (238, 243, 249, 248), (253, 254, 255, 242), (256, 257, 255, 254), (258, 259, 255, 257), (260, 242, 255, 259), (250, 251, 259, 258), (247, 248, 256, 254), (252, 74, 242, 260), (74, 246, 253, 242), (264, 265, 262, 263), (265, 266, 261, 262), (270, 269, 268, 271), (271, 268, 267, 272), (129, 128, 268, 269), (145, 144, 270, 271), (105, 84, 261, 266), (104, 105, 266, 265), (127, 146, 272, 267), (103, 104, 265, 264), (84, 85, 262, 261), (86, 103, 264, 263), (275, 274, 277, 276), (274, 273, 278, 277), (281, 282, 283, 280), (280, 283, 284, 279), (108, 86, 275, 276), (149, 150, 284, 283), (128, 129, 281, 280), (109, 108, 276, 277), (129, 148, 282, 281), (148, 149, 283, 282), (85, 84, 273, 274), (84, 110, 278, 273), (114, 290, 299, 202), (334, 286, 295, 342), (0, 209, 302, 301), (153, 210, 300, 294), (209, 202, 299, 302), (35, 297, 298, 168), (153, 294, 296, 169), (168, 298, 295, 156), (122, 292, 293, 121), (285, 291, 314, 303), (288, 287, 312, 313), (121, 293, 290, 114), (79, 78, 289, 288), (291, 292, 315, 314), (106, 108, 307, 308), (78, 66, 286, 289), (308, 307, 305, 304), (308, 304, 309, 311), (309, 314, 315, 310), (304, 303, 314, 309), (305, 306, 313, 312), (304, 305, 312, 303), (79, 288, 313, 306), (287, 285, 303, 312), (123, 148, 311, 309), (292, 122, 310, 315), (80, 79, 306, 305), (122, 123, 309, 310), (112, 321, 330, 200), (68, 316, 325, 158), (220, 219, 333, 332), (221, 220, 332, 331), (219, 200, 330, 333), (154, 221, 331, 326), (179, 328, 329, 178), (180, 327, 328, 179), (178, 329, 325, 152), (154, 326, 327, 180), (319, 318, 374, 375), (64, 92, 368, 367), (133, 324, 321, 112), (134, 135, 371, 373), (320, 319, 375, 376), (133, 134, 373, 372), (90, 63, 316, 320), (317, 322, 377, 366), (63, 334, 342, 152), (290, 338, 346, 299), (301, 302, 349, 348), (300, 301, 348, 347), (294, 300, 347, 351), (302, 299, 346, 349), (297, 344, 345, 298), (296, 343, 344, 297), (294, 351, 343, 296), (298, 345, 342, 295), (292, 340, 341, 293), (291, 339, 340, 292), (285, 350, 339, 291), (293, 341, 338, 290), (288, 289, 337, 336), (287, 288, 336, 335), (285, 287, 335, 350), (289, 286, 334, 337), (365, 356, 352, 353), (356, 357, 355, 352), (357, 358, 354, 355), (365, 353, 359, 362), (362, 359, 361, 363), (363, 361, 360, 364), (64, 135, 359, 353), (90, 91, 355, 354), (341, 340, 363, 364), (91, 92, 352, 355), (340, 339, 362, 363), (133, 341, 364, 360), (339, 350, 365, 362), (337, 90, 354, 358), (373, 378, 379, 372), (371, 377, 378, 373), (367, 366, 377, 371), (370, 369, 376, 375), (368, 370, 375, 374), (367, 368, 374, 366), (135, 64, 367, 371), (90, 320, 376, 369), (91, 90, 369, 370), (92, 91, 370, 368), (318, 317, 366, 374), (323, 324, 379, 378), (322, 323, 378, 377), (324, 133, 372, 379)])
me_cube_005.polygons.foreach_set('use_smooth', [True] * 380)
_uv = me_cube_005.uv_layers.new(name='UVMap')
_uv.uv.foreach_set('vector', [0.6514, 0.897, 0.6554, 0.8753, 0.686, 0.8798, 0.6872, 0.8979, 0.6311, 0.8756, 0.6339, 0.8213, 0.6603, 0.8283, 0.6554, 0.8753, 0.6339, 0.8213, 0.656, 0.7818, 0.6656, 0.8096, 0.6603, 0.8283, 0.6171, 0.9197, 0.6311, 0.8756, 0.6554, 0.8753, 0.6514, 0.897, 0.6463, 0.9684, 0.6171, 0.9197, 0.6514, 0.897, 0.6692, 0.9626, 0.686, 0.8798, 0.6904, 0.8301, 0.7101, 0.8306, 0.7049, 0.8812, 0.6692, 0.9626, 0.6514, 0.897, 0.6872, 0.8979, 0.6944, 0.9576, 0.6554, 0.8753, 0.6603, 0.8283, 0.6904, 0.8301, 0.686, 0.8798, 0.6603, 0.8283, 0.6656, 0.8096, 0.6971, 0.8115, 0.6904, 0.8301, 0.7061, 0.8984, 0.7049, 0.8812, 0.7288, 0.8827, 0.7283, 0.8986, 0.6904, 0.8301, 0.6971, 0.8115, 0.716, 0.8121, 0.7101, 0.8306, 0.6872, 0.8979, 0.686, 0.8798, 0.7049, 0.8812, 0.7061, 0.8984, 0.6944, 0.9576, 0.6872, 0.8979, 0.7061, 0.8984, 0.7121, 0.9589, 0.7121, 0.9589, 0.7061, 0.8984, 0.7283, 0.8986, 0.7264, 0.9571, 0.7049, 0.8812, 0.7101, 0.8306, 0.7303, 0.8318, 0.7288, 0.8827, 0.7101, 0.8306, 0.716, 0.8121, 0.731, 0.8119, 0.7303, 0.8318, 0.3586, 0.1041, 0.3488, 0.1503, 0.3336, 0.1456, 0.3386, 0.1045, 0.3913, 0.0667, 0.3776, 0.1066, 0.3586, 0.1041, 0.3603, 0.09255, 0.3639, 0.157, 0.3544, 0.1878, 0.3475, 0.1576, 0.3488, 0.1503, 0.3743, 0.01409, 0.3913, 0.0667, 0.3603, 0.09255, 0.3472, 0.0331, 0.3776, 0.1066, 0.3639, 0.157, 0.3488, 0.1503, 0.3586, 0.1041, 0.3336, 0.1456, 0.332, 0.157, 0.3059, 0.1609, 0.3073, 0.15, 0.3603, 0.09255, 0.3586, 0.1041, 0.3386, 0.1045, 0.3383, 0.09211, 0.3488, 0.1503, 0.3475, 0.1576, 0.332, 0.157, 0.3336, 0.1456, 0.3472, 0.0331, 0.3603, 0.09255, 0.3383, 0.09211, 0.3319, 0.03332, 0.305, 0.03185, 0.3065, 0.0891, 0.2858, 0.08797, 0.2852, 0.03136, 0.3319, 0.03332, 0.3383, 0.09211, 0.3065, 0.0891, 0.305, 0.03185, 0.3386, 0.1045, 0.3336, 0.1456, 0.3073, 0.15, 0.31, 0.1014, 0.3383, 0.09211, 0.3386, 0.1045, 0.31, 0.1014, 0.3065, 0.0891, 0.31, 0.1014, 0.3073, 0.15, 0.2865, 0.1516, 0.2859, 0.1012, 0.3065, 0.0891, 0.31, 0.1014, 0.2859, 0.1012, 0.2858, 0.08797, 0.3073, 0.15, 0.3059, 0.1609, 0.2866, 0.1617, 0.2865, 0.1516, 0.8051, 0.9018, 0.7693, 0.9005, 0.7717, 0.8825, 0.8025, 0.8799, 0.8267, 0.8816, 0.8025, 0.8799, 0.8005, 0.8327, 0.8272, 0.8274, 0.8272, 0.8274, 0.8005, 0.8327, 0.7964, 0.8137, 0.8077, 0.7865, 0.838, 0.9266, 0.8051, 0.9018, 0.8025, 0.8799, 0.8267, 0.8816, 0.8057, 0.9734, 0.7832, 0.9662, 0.8051, 0.9018, 0.838, 0.9266, 0.7717, 0.8825, 0.7527, 0.8827, 0.7506, 0.8319, 0.7704, 0.8326, 0.7832, 0.9662, 0.7584, 0.9596, 0.7693, 0.9005, 0.8051, 0.9018, 0.8025, 0.8799, 0.7717, 0.8825, 0.7704, 0.8326, 0.8005, 0.8327, 0.8005, 0.8327, 0.7704, 0.8326, 0.7648, 0.8136, 0.7964, 0.8137, 0.7504, 0.8997, 0.7283, 0.8986, 0.7288, 0.8827, 0.7527, 0.8827, 0.7704, 0.8326, 0.7506, 0.8319, 0.7458, 0.813, 0.7648, 0.8136, 0.7693, 0.9005, 0.7504, 0.8997, 0.7527, 0.8827, 0.7717, 0.8825, 0.7584, 0.9596, 0.7406, 0.9598, 0.7504, 0.8997, 0.7693, 0.9005, 0.7406, 0.9598, 0.7264, 0.9571, 0.7283, 0.8986, 0.7504, 0.8997, 0.7527, 0.8827, 0.7288, 0.8827, 0.7303, 0.8318, 0.7506, 0.8319, 0.7506, 0.8319, 0.7303, 0.8318, 0.731, 0.8119, 0.7458, 0.813, 0.2134, 0.1057, 0.2334, 0.1056, 0.2392, 0.1466, 0.2241, 0.1517, 0.1799, 0.06896, 0.2114, 0.09414, 0.2134, 0.1057, 0.1944, 0.1085, 0.2092, 0.1587, 0.2241, 0.1517, 0.2256, 0.1589, 0.2193, 0.1893, 0.1958, 0.01599, 0.2232, 0.03443, 0.2114, 0.09414, 0.1799, 0.06896, 0.1944, 0.1085, 0.2134, 0.1057, 0.2241, 0.1517, 0.2092, 0.1587, 0.2392, 0.1466, 0.2656, 0.1505, 0.2672, 0.1613, 0.2411, 0.158, 0.2114, 0.09414, 0.2333, 0.09323, 0.2334, 0.1056, 0.2134, 0.1057, 0.2241, 0.1517, 0.2392, 0.1466, 0.2411, 0.158, 0.2256, 0.1589, 0.2232, 0.03443, 0.2386, 0.03432, 0.2333, 0.09323, 0.2114, 0.09414, 0.2654, 0.03227, 0.2852, 0.03136, 0.2858, 0.08797, 0.2651, 0.08955, 0.2386, 0.03432, 0.2654, 0.03227, 0.2651, 0.08955, 0.2333, 0.09323, 0.2334, 0.1056, 0.2619, 0.1019, 0.2656, 0.1505, 0.2392, 0.1466, 0.2333, 0.09323, 0.2651, 0.08955, 0.2619, 0.1019, 0.2334, 0.1056, 0.2619, 0.1019, 0.2859, 0.1012, 0.2865, 0.1516, 0.2656, 0.1505, 0.2651, 0.08955, 0.2858, 0.08797, 0.2859, 0.1012, 0.2619, 0.1019, 0.2656, 0.1505, 0.2865, 0.1516, 0.2866, 0.1617, 0.2672, 0.1613, 0.162, 0.6216, 0.1004, 0.6357, 0.128, 0.5533, 0.1971, 0.5173, 0.2988, 0.3104, 0.2676, 0.3184, 0.2708, 0.2741, 0.2987, 0.2654, 0.1488, 0.8853, 0.07727, 0.8713, 0.04671, 0.8068, 0.1239, 0.8191, 0.1909, 0.4487, 0.1014, 0.4757, 0.1177, 0.438, 0.1843, 0.4074, 0.2007, 0.2995, 0.1608, 0.316, 0.1899, 0.2543, 0.2238, 0.2157, 0.1027, 0.7666, 0.0221, 0.7452, 0.0147, 0.6898, 0.06674, 0.6932, 0.2059, 0.6474, 0.2348, 0.5439, 0.2657, 0.5373, 0.2537, 0.599, 0.2059, 0.6474, 0.162, 0.6216, 0.1971, 0.5173, 0.2348, 0.5439, 0.1882, 0.3466, 0.1405, 0.3771, 0.1608, 0.316, 0.2007, 0.2995, 0.1004, 0.6357, 0.03572, 0.6257, 0.06404, 0.5602, 0.128, 0.5533, 0.2676, 0.3184, 0.2353, 0.3282, 0.2417, 0.2832, 0.2708, 0.2741, 0.2353, 0.3282, 0.1882, 0.3466, 0.2007, 0.2995, 0.2417, 0.2832, 0.2994, 0.7815, 0.2264, 0.7454, 0.2189, 0.6958, 0.2993, 0.7011, 0.1633, 0.6902, 0.2189, 0.6958, 0.197, 0.7086, 0.1624, 0.708, 0.4961, 0.766, 0.4296, 0.7734, 0.4313, 0.7563, 0.4882, 0.7501, 0.2987, 0.2654, 0.2708, 0.2741, 0.2747, 0.1976, 0.2986, 0.196, 0.2708, 0.2741, 0.2417, 0.2832, 0.2506, 0.1993, 0.2747, 0.1976, 0.2417, 0.2832, 0.2007, 0.2995, 0.2238, 0.2157, 0.2506, 0.1993, 0.299, 0.4262, 0.2616, 0.4338, 0.2645, 0.4143, 0.2989, 0.4071, 0.2643, 0.3802, 0.2989, 0.3739, 0.2989, 0.3901, 0.2672, 0.3968, 0.3335, 0.3802, 0.3689, 0.3902, 0.365, 0.4065, 0.3306, 0.3967, 0.3501, 0.9066, 0.337, 0.8906, 0.3577, 0.8395, 0.3644, 0.8381, 0.2491, 0.9067, 0.1954, 0.8988, 0.1905, 0.8324, 0.2346, 0.8383, 0.1954, 0.8988, 0.1488, 0.8853, 0.1239, 0.8191, 0.1905, 0.8324, 0.2118, 0.9636, 0.1598, 0.9433, 0.1488, 0.8853, 0.1954, 0.8988, 0.2558, 0.9784, 0.2118, 0.9636, 0.1954, 0.8988, 0.2491, 0.9067, 0.2997, 0.9922, 0.2558, 0.9784, 0.2491, 0.9067, 0.2996, 0.9258, 0.1598, 0.9433, 0.109, 0.9122, 0.07727, 0.8713, 0.1488, 0.8853, 0.1905, 0.8324, 0.1239, 0.8191, 0.1027, 0.7666, 0.1692, 0.7738, 0.2346, 0.8383, 0.1905, 0.8324, 0.1692, 0.7738, 0.2264, 0.7454, 0.3371, 0.8069, 0.2994, 0.7921, 0.2994, 0.7815, 0.3724, 0.7452, 0.1239, 0.8191, 0.04671, 0.8068, 0.0221, 0.7452, 0.1027, 0.7666, 0.06674, 0.6932, 0.0147, 0.6898, 0.03572, 0.6257, 0.1004, 0.6357, 0.4981, 0.6351, 0.5319, 0.6926, 0.5025, 0.6684, 0.4917, 0.6485, 0.2993, 0.7011, 0.2189, 0.6958, 0.2059, 0.6474, 0.2993, 0.6661, 0.2189, 0.6958, 0.1633, 0.6902, 0.1629, 0.6713, 0.2049, 0.6794, 0.4365, 0.6213, 0.4011, 0.517, 0.4703, 0.5528, 0.4981, 0.6351, 0.2988, 0.3104, 0.2987, 0.2654, 0.3267, 0.274, 0.33, 0.3183, 0.4503, 0.8849, 0.4751, 0.8186, 0.5522, 0.8061, 0.5218, 0.8707, 0.4071, 0.4484, 0.4136, 0.4071, 0.4803, 0.4375, 0.4967, 0.4751, 0.3969, 0.2992, 0.3735, 0.2155, 0.4076, 0.254, 0.4368, 0.3157, 0.4961, 0.766, 0.5319, 0.6926, 0.5839, 0.689, 0.5767, 0.7444, 0.3926, 0.6471, 0.2993, 0.6661, 0.2992, 0.5864, 0.3447, 0.5988, 0.3926, 0.6471, 0.3634, 0.5437, 0.4011, 0.517, 0.4365, 0.6213, 0.4095, 0.3463, 0.3969, 0.2992, 0.4368, 0.3157, 0.4573, 0.3767, 0.4981, 0.6351, 0.4703, 0.5528, 0.5342, 0.5596, 0.5627, 0.625, 0.33, 0.3183, 0.3267, 0.274, 0.3559, 0.283, 0.3623, 0.328, 0.3623, 0.328, 0.3559, 0.283, 0.3969, 0.2992, 0.4095, 0.3463, 0.2994, 0.7815, 0.2993, 0.7011, 0.3798, 0.6956, 0.3724, 0.7452, 0.3724, 0.7452, 0.3798, 0.6956, 0.4017, 0.7083, 0.3937, 0.7404, 0.4353, 0.6898, 0.5319, 0.6926, 0.501, 0.7062, 0.4363, 0.7076, 0.2987, 0.2654, 0.2986, 0.196, 0.3226, 0.1976, 0.3267, 0.274, 0.3267, 0.274, 0.3226, 0.1976, 0.3467, 0.1992, 0.3559, 0.283, 0.3559, 0.283, 0.3467, 0.1992, 0.3735, 0.2155, 0.3969, 0.2992, 0.2616, 0.4338, 0.2205, 0.4442, 0.2275, 0.4243, 0.2645, 0.4143, 0.3689, 0.3902, 0.4136, 0.4071, 0.3912, 0.4144, 0.365, 0.4065, 0.2205, 0.4442, 0.1909, 0.4487, 0.2025, 0.4296, 0.2275, 0.4243, 0.2994, 0.7921, 0.2618, 0.807, 0.2264, 0.7454, 0.2994, 0.7815, 0.3501, 0.9066, 0.3644, 0.8381, 0.4085, 0.8321, 0.4038, 0.8986, 0.4038, 0.8986, 0.4085, 0.8321, 0.4751, 0.8186, 0.4503, 0.8849, 0.3875, 0.9634, 0.4038, 0.8986, 0.4503, 0.8849, 0.4395, 0.9429, 0.3436, 0.9783, 0.3501, 0.9066, 0.4038, 0.8986, 0.3875, 0.9634, 0.2997, 0.9922, 0.2996, 0.9258, 0.3501, 0.9066, 0.3436, 0.9783, 0.4395, 0.9429, 0.4503, 0.8849, 0.5218, 0.8707, 0.4902, 0.9117, 0.4085, 0.8321, 0.4296, 0.7734, 0.4961, 0.766, 0.4751, 0.8186, 0.3644, 0.8381, 0.3724, 0.7452, 0.4296, 0.7734, 0.4085, 0.8321, 0.2491, 0.9067, 0.2346, 0.8383, 0.2413, 0.8397, 0.2622, 0.8907, 0.4751, 0.8186, 0.4961, 0.766, 0.5767, 0.7444, 0.5522, 0.8061, 0.5319, 0.6926, 0.4981, 0.6351, 0.5627, 0.625, 0.5839, 0.689, 0.5319, 0.6926, 0.4353, 0.6898, 0.4356, 0.671, 0.5025, 0.6684, 0.2993, 0.7011, 0.2993, 0.6661, 0.3926, 0.6471, 0.3798, 0.6956, 0.1004, 0.6357, 0.162, 0.6216, 0.1618, 0.6375, 0.1068, 0.649, 0.6083, 0.347, 0.6267, 0.4234, 0.571, 0.4159, 0.5413, 0.3462, 0.7307, 0.6365, 0.731, 0.6877, 0.707, 0.6795, 0.7033, 0.6286, 0.5981, 0.1069, 0.5749, 0.1684, 0.5049, 0.1767, 0.5341, 0.1189, 0.5977, 0.5091, 0.6096, 0.5507, 0.5576, 0.5274, 0.5426, 0.4908, 0.6425, 0.6562, 0.6663, 0.7364, 0.6338, 0.6996, 0.6027, 0.6424, 0.5548, 0.2189, 0.541, 0.2808, 0.4641, 0.283, 0.4766, 0.2313, 0.7286, 0.3502, 0.7293, 0.4445, 0.6795, 0.435, 0.6708, 0.3485, 0.6708, 0.3485, 0.6795, 0.435, 0.6267, 0.4234, 0.6083, 0.347, 0.6261, 0.6035, 0.6425, 0.6562, 0.6027, 0.6424, 0.5802, 0.5848, 0.5413, 0.3462, 0.571, 0.4159, 0.5086, 0.4091, 0.4824, 0.3448, 0.7033, 0.6286, 0.707, 0.6795, 0.6813, 0.6711, 0.6736, 0.619, 0.6736, 0.619, 0.6813, 0.6711, 0.6425, 0.6562, 0.6261, 0.6035, 0.7275, 0.1996, 0.7281, 0.273, 0.666, 0.2768, 0.6743, 0.2051, 0.6229, 0.2111, 0.6126, 0.281, 0.541, 0.2808, 0.5548, 0.2189, 0.731, 0.6877, 0.7315, 0.7545, 0.7114, 0.7532, 0.707, 0.6795, 0.707, 0.6795, 0.7114, 0.7532, 0.6906, 0.7518, 0.6813, 0.6711, 0.6813, 0.6711, 0.6906, 0.7518, 0.6663, 0.7364, 0.6425, 0.6562, 0.73, 0.5419, 0.7303, 0.5853, 0.6996, 0.5776, 0.6935, 0.5336, 0.6935, 0.5336, 0.6996, 0.5776, 0.6658, 0.5669, 0.6538, 0.5226, 0.6538, 0.5226, 0.6658, 0.5669, 0.6096, 0.5507, 0.5977, 0.5091, 0.7266, 0.06733, 0.7271, 0.1355, 0.6832, 0.1479, 0.6862, 0.08572, 0.6862, 0.08572, 0.6832, 0.1479, 0.6348, 0.1558, 0.6399, 0.09436, 0.6399, 0.09436, 0.6348, 0.1558, 0.5749, 0.1684, 0.5981, 0.1069, 0.6547, 0.03509, 0.6399, 0.09436, 0.5981, 0.1069, 0.609, 0.05436, 0.6908, 0.0204, 0.6862, 0.08572, 0.6399, 0.09436, 0.6547, 0.03509, 0.7261, 0.007141, 0.7266, 0.06733, 0.6862, 0.08572, 0.6908, 0.0204, 0.609, 0.05436, 0.5981, 0.1069, 0.5341, 0.1189, 0.5629, 0.08268, 0.6348, 0.1558, 0.6229, 0.2111, 0.5548, 0.2189, 0.5749, 0.1684, 0.6832, 0.1479, 0.6743, 0.2051, 0.6229, 0.2111, 0.6348, 0.1558, 0.7271, 0.1355, 0.7275, 0.1996, 0.6743, 0.2051, 0.6832, 0.1479, 0.5749, 0.1684, 0.5548, 0.2189, 0.4766, 0.2313, 0.5049, 0.1767, 0.541, 0.2808, 0.5413, 0.3462, 0.4824, 0.3448, 0.4641, 0.283, 0.666, 0.2768, 0.6708, 0.3485, 0.6083, 0.347, 0.6126, 0.281, 0.7281, 0.273, 0.7286, 0.3502, 0.6708, 0.3485, 0.666, 0.2768, 0.6126, 0.281, 0.6083, 0.347, 0.5413, 0.3462, 0.541, 0.2808, 0.8489, 0.3453, 0.9158, 0.3435, 0.8871, 0.4136, 0.8315, 0.4219, 0.7307, 0.6365, 0.7579, 0.6282, 0.7549, 0.6792, 0.731, 0.6877, 0.8556, 0.1051, 0.9198, 0.1162, 0.9498, 0.1735, 0.8797, 0.1662, 0.8617, 0.5072, 0.9167, 0.4881, 0.9021, 0.5249, 0.8505, 0.549, 0.8191, 0.655, 0.8587, 0.6405, 0.8284, 0.6982, 0.7965, 0.7355, 0.9005, 0.2164, 0.9789, 0.2277, 0.9921, 0.2792, 0.9152, 0.2781, 0.7286, 0.3502, 0.7864, 0.3477, 0.7789, 0.4343, 0.7293, 0.4445, 0.7864, 0.3477, 0.8489, 0.3453, 0.8315, 0.4219, 0.7789, 0.4343, 0.8348, 0.602, 0.8804, 0.5827, 0.8587, 0.6405, 0.8191, 0.655, 0.9158, 0.3435, 0.9747, 0.3412, 0.9495, 0.4059, 0.8871, 0.4136, 0.7579, 0.6282, 0.7875, 0.6182, 0.7805, 0.6704, 0.7549, 0.6792, 0.7875, 0.6182, 0.8348, 0.602, 0.8191, 0.655, 0.7805, 0.6704, 0.7275, 0.1996, 0.7808, 0.2043, 0.7901, 0.2759, 0.7281, 0.273, 0.8323, 0.2096, 0.9005, 0.2164, 0.9152, 0.2781, 0.8436, 0.2793, 0.731, 0.6877, 0.7549, 0.6792, 0.7516, 0.7529, 0.7315, 0.7545, 0.7549, 0.6792, 0.7805, 0.6704, 0.7724, 0.7512, 0.7516, 0.7529, 0.7805, 0.6704, 0.8191, 0.655, 0.7965, 0.7355, 0.7724, 0.7512, 0.73, 0.5419, 0.7664, 0.5331, 0.7608, 0.5772, 0.7303, 0.5853, 0.7664, 0.5331, 0.8059, 0.5215, 0.7945, 0.5659, 0.7608, 0.5772, 0.8059, 0.5215, 0.8617, 0.5072, 0.8505, 0.549, 0.7945, 0.5659, 0.7266, 0.06733, 0.7673, 0.08513, 0.7711, 0.1473, 0.7271, 0.1355, 0.7673, 0.08513, 0.8137, 0.09311, 0.8197, 0.1545, 0.7711, 0.1473, 0.8137, 0.09311, 0.8556, 0.1051, 0.8797, 0.1662, 0.8197, 0.1545, 0.7979, 0.03406, 0.8439, 0.05267, 0.8556, 0.1051, 0.8137, 0.09311, 0.7617, 0.01989, 0.7979, 0.03406, 0.8137, 0.09311, 0.7673, 0.08513, 0.7261, 0.007141, 0.7617, 0.01989, 0.7673, 0.08513, 0.7266, 0.06733, 0.8439, 0.05267, 0.8905, 0.08033, 0.9198, 0.1162, 0.8556, 0.1051, 0.8197, 0.1545, 0.8797, 0.1662, 0.9005, 0.2164, 0.8323, 0.2096, 0.7711, 0.1473, 0.8197, 0.1545, 0.8323, 0.2096, 0.7808, 0.2043, 0.7271, 0.1355, 0.7711, 0.1473, 0.7808, 0.2043, 0.7275, 0.1996, 0.8797, 0.1662, 0.9498, 0.1735, 0.9789, 0.2277, 0.9005, 0.2164, 0.9152, 0.2781, 0.9921, 0.2792, 0.9747, 0.3412, 0.9158, 0.3435, 0.7901, 0.2759, 0.8436, 0.2793, 0.8489, 0.3453, 0.7864, 0.3477, 0.7281, 0.273, 0.7901, 0.2759, 0.7864, 0.3477, 0.7286, 0.3502, 0.8436, 0.2793, 0.9152, 0.2781, 0.9158, 0.3435, 0.8489, 0.3453, 0.07682, 0.1808, 0.07679, 0.131, 0.1054, 0.1312, 0.1057, 0.1806, 0.0768, 0.04562, 0.08501, 0.008279, 0.1133, 0.01685, 0.1059, 0.05047, 0.9488, 0.7575, 0.9487, 0.7006, 0.9772, 0.7011, 0.9772, 0.7576, 0.9512, 0.6417, 0.9536, 0.5828, 0.982, 0.5841, 0.9796, 0.6426, 0.9525, 0.8745, 0.9489, 0.8145, 0.9773, 0.8141, 0.9809, 0.8735, 0.961, 0.9886, 0.9567, 0.968, 0.9848, 0.9636, 0.9885, 0.9816, 0.08426, 0.3872, 0.08491, 0.3387, 0.1133, 0.3379, 0.1127, 0.3865, 0.08238, 0.2832, 0.07761, 0.224, 0.1063, 0.2229, 0.1108, 0.2818, 0.9536, 0.5828, 0.9583, 0.5198, 0.9867, 0.5208, 0.982, 0.5841, 0.07668, 0.08429, 0.0768, 0.04562, 0.1059, 0.05047, 0.1054, 0.08596, 0.07679, 0.131, 0.07668, 0.08429, 0.1054, 0.08596, 0.1054, 0.1312, 0.9526, 0.9195, 0.9525, 0.8745, 0.9809, 0.8735, 0.9811, 0.9184, 0.9541, 0.947, 0.9526, 0.9195, 0.9811, 0.9184, 0.9825, 0.9446, 0.9567, 0.968, 0.9541, 0.947, 0.9825, 0.9446, 0.9848, 0.9636, 0.07761, 0.224, 0.07682, 0.1808, 0.1057, 0.1806, 0.1063, 0.2229, 0.08491, 0.3387, 0.08238, 0.2832, 0.1108, 0.2818, 0.1133, 0.3379, 0.9583, 0.5198, 0.9601, 0.4609, 0.9885, 0.4619, 0.9867, 0.5208, 0.8849, 0.8613, 0.8849, 0.8115, 0.9138, 0.8117, 0.9135, 0.8611, 0.8931, 0.984, 0.8849, 0.9467, 0.914, 0.9418, 0.9214, 0.9754, 0.01599, 0.2301, 0.01604, 0.1731, 0.04447, 0.1735, 0.04441, 0.23, 0.01744, 0.3234, 0.01593, 0.287, 0.04436, 0.2865, 0.04586, 0.3226, 0.01604, 0.1731, 0.01964, 0.1131, 0.04806, 0.1141, 0.04447, 0.1735, 0.02391, 0.01955, 0.02817, -0.001023, 0.05572, 0.00598, 0.05198, 0.02404, 0.893, 0.6536, 0.8924, 0.6051, 0.9208, 0.6058, 0.9214, 0.6543, 0.8857, 0.7682, 0.8905, 0.7091, 0.9189, 0.7105, 0.9144, 0.7694, 0.02546, 0.4678, 0.02083, 0.4048, 0.04923, 0.4035, 0.05387, 0.4668, 0.8849, 0.9467, 0.8848, 0.908, 0.9135, 0.9063, 0.914, 0.9418, 0.8848, 0.908, 0.8849, 0.8613, 0.9135, 0.8611, 0.9135, 0.9063, 0.01964, 0.1131, 0.01983, 0.06805, 0.04824, 0.06921, 0.04806, 0.1141, 0.01983, 0.06805, 0.02132, 0.04055, 0.04965, 0.04296, 0.04824, 0.06921, 0.02132, 0.04055, 0.02391, 0.01955, 0.05198, 0.02404, 0.04965, 0.04296, 0.8849, 0.8115, 0.8857, 0.7682, 0.9144, 0.7694, 0.9138, 0.8117, 0.8905, 0.7091, 0.893, 0.6536, 0.9214, 0.6543, 0.9189, 0.7105, 0.02731, 0.5267, 0.02546, 0.4678, 0.05387, 0.4668, 0.05572, 0.5257, 0.2618, 0.807, 0.2994, 0.7921, 0.2995, 0.8048, 0.2702, 0.8153, 0.3577, 0.8395, 0.337, 0.8906, 0.3282, 0.881, 0.3457, 0.8408, 0.337, 0.8906, 0.2996, 0.9118, 0.2996, 0.8985, 0.3282, 0.881, 0.2413, 0.8397, 0.2618, 0.807, 0.2702, 0.8153, 0.2534, 0.8409, 0.2618, 0.807, 0.2413, 0.8397, 0.2346, 0.8383, 0.2264, 0.7454, 0.2996, 0.9258, 0.2491, 0.9067, 0.2622, 0.8907, 0.2996, 0.9118, 0.2996, 0.9258, 0.2996, 0.9118, 0.337, 0.8906, 0.3501, 0.9066, 0.3577, 0.8395, 0.3371, 0.8069, 0.3724, 0.7452, 0.3644, 0.8381, 0.3282, 0.881, 0.2996, 0.8985, 0.2996, 0.8782, 0.3166, 0.8676, 0.2534, 0.8409, 0.2702, 0.8153, 0.2821, 0.8274, 0.271, 0.8429, 0.2995, 0.8048, 0.3288, 0.8152, 0.3169, 0.8273, 0.2995, 0.8211, 0.3288, 0.8152, 0.3457, 0.8408, 0.328, 0.8428, 0.3169, 0.8273, 0.2996, 0.9118, 0.2622, 0.8907, 0.2709, 0.8811, 0.2996, 0.8985, 0.2622, 0.8907, 0.2413, 0.8397, 0.2534, 0.8409, 0.2709, 0.8811, 0.3371, 0.8069, 0.3577, 0.8395, 0.3457, 0.8408, 0.3288, 0.8152, 0.2994, 0.7921, 0.3371, 0.8069, 0.3288, 0.8152, 0.2995, 0.8048, 0.271, 0.8429, 0.2821, 0.8274, 0.2995, 0.8485, 0.2825, 0.8676, 0.2995, 0.8211, 0.3169, 0.8273, 0.2995, 0.8485, 0.2821, 0.8274, 0.328, 0.8428, 0.3166, 0.8676, 0.2995, 0.8485, 0.3169, 0.8273, 0.2996, 0.8782, 0.2825, 0.8676, 0.2995, 0.8485, 0.3166, 0.8676, 0.3457, 0.8408, 0.3282, 0.881, 0.3166, 0.8676, 0.328, 0.8428, 0.2702, 0.8153, 0.2995, 0.8048, 0.2995, 0.8211, 0.2821, 0.8274, 0.2996, 0.8985, 0.2709, 0.8811, 0.2825, 0.8676, 0.2996, 0.8782, 0.2709, 0.8811, 0.2534, 0.8409, 0.271, 0.8429, 0.2825, 0.8676, 0.2051, 0.7406, 0.1675, 0.7567, 0.1624, 0.708, 0.197, 0.7086, 0.1675, 0.7567, 0.1106, 0.7506, 0.09764, 0.7067, 0.1624, 0.708, 0.3937, 0.7404, 0.4017, 0.7083, 0.4363, 0.7076, 0.4313, 0.7563, 0.4313, 0.7563, 0.4363, 0.7076, 0.501, 0.7062, 0.4882, 0.7501, 0.3798, 0.6956, 0.4353, 0.6898, 0.4363, 0.7076, 0.4017, 0.7083, 0.4296, 0.7734, 0.3724, 0.7452, 0.3937, 0.7404, 0.4313, 0.7563, 0.1027, 0.7666, 0.06674, 0.6932, 0.09764, 0.7067, 0.1106, 0.7506, 0.1692, 0.7738, 0.1027, 0.7666, 0.1106, 0.7506, 0.1675, 0.7567, 0.5319, 0.6926, 0.4961, 0.766, 0.4882, 0.7501, 0.501, 0.7062, 0.2264, 0.7454, 0.1692, 0.7738, 0.1675, 0.7567, 0.2051, 0.7406, 0.06674, 0.6932, 0.1633, 0.6902, 0.1624, 0.708, 0.09764, 0.7067, 0.2189, 0.6958, 0.2264, 0.7454, 0.2051, 0.7406, 0.197, 0.7086, 0.2049, 0.6794, 0.1629, 0.6713, 0.1618, 0.6375, 0.1997, 0.6582, 0.1629, 0.6713, 0.09608, 0.669, 0.1068, 0.649, 0.1618, 0.6375, 0.3937, 0.6792, 0.3988, 0.6579, 0.4367, 0.6372, 0.4356, 0.671, 0.4356, 0.671, 0.4367, 0.6372, 0.4917, 0.6485, 0.5025, 0.6684, 0.2059, 0.6474, 0.2189, 0.6958, 0.2049, 0.6794, 0.1997, 0.6582, 0.4365, 0.6213, 0.4981, 0.6351, 0.4917, 0.6485, 0.4367, 0.6372, 0.4353, 0.6898, 0.3798, 0.6956, 0.3937, 0.6792, 0.4356, 0.671, 0.162, 0.6216, 0.2059, 0.6474, 0.1997, 0.6582, 0.1618, 0.6375, 0.3798, 0.6956, 0.3926, 0.6471, 0.3988, 0.6579, 0.3937, 0.6792, 0.3926, 0.6471, 0.4365, 0.6213, 0.4367, 0.6372, 0.3988, 0.6579, 0.1633, 0.6902, 0.06674, 0.6932, 0.09608, 0.669, 0.1629, 0.6713, 0.06674, 0.6932, 0.1004, 0.6357, 0.1068, 0.649, 0.09608, 0.669, 0.02083, 0.4048, 0.01838, 0.3459, 0.04679, 0.345, 0.04923, 0.4035, 0.9503, 0.6642, 0.9512, 0.6417, 0.9796, 0.6426, 0.9787, 0.665, 0.8315, 0.4219, 0.8871, 0.4136, 0.8687, 0.4813, 0.813, 0.494, 0.7293, 0.4445, 0.7789, 0.4343, 0.7698, 0.5058, 0.7298, 0.515, 0.8871, 0.4136, 0.9495, 0.4059, 0.9257, 0.4654, 0.8687, 0.4813, 0.6267, 0.4234, 0.6463, 0.4952, 0.5904, 0.4833, 0.571, 0.4159, 0.7293, 0.4445, 0.7298, 0.515, 0.6896, 0.5064, 0.6795, 0.435, 0.571, 0.4159, 0.5904, 0.4833, 0.5332, 0.4682, 0.5086, 0.4091, 0.4011, 0.517, 0.3862, 0.4718, 0.4475, 0.483, 0.4703, 0.5528, 0.299, 0.4511, 0.3396, 0.4584, 0.3278, 0.4929, 0.299, 0.4928, 0.2119, 0.4721, 0.2584, 0.4585, 0.2703, 0.493, 0.2449, 0.4855, 0.4703, 0.5528, 0.4475, 0.483, 0.5071, 0.4986, 0.5342, 0.5596, 0.1971, 0.5173, 0.128, 0.5533, 0.1506, 0.4834, 0.2119, 0.4721, 0.3396, 0.4584, 0.3862, 0.4718, 0.3532, 0.4854, 0.3278, 0.4929, 0.2993, 0.6661, 0.2059, 0.6474, 0.2537, 0.599, 0.2992, 0.5864, 0.128, 0.5533, 0.06404, 0.5602, 0.09104, 0.4992, 0.1506, 0.4834, 0.2992, 0.5864, 0.2537, 0.599, 0.2657, 0.5373, 0.2991, 0.5315, 0.2992, 0.5864, 0.2991, 0.5315, 0.3325, 0.5372, 0.3447, 0.5988, 0.3325, 0.5372, 0.3278, 0.4929, 0.3532, 0.4854, 0.3618, 0.5204, 0.2991, 0.5315, 0.299, 0.4928, 0.3278, 0.4929, 0.3325, 0.5372, 0.2657, 0.5373, 0.2364, 0.5206, 0.2449, 0.4855, 0.2703, 0.493, 0.2991, 0.5315, 0.2657, 0.5373, 0.2703, 0.493, 0.299, 0.4928, 0.1971, 0.5173, 0.2119, 0.4721, 0.2449, 0.4855, 0.2364, 0.5206, 0.2584, 0.4585, 0.299, 0.4511, 0.299, 0.4928, 0.2703, 0.493, 0.3634, 0.5437, 0.3926, 0.6471, 0.3447, 0.5988, 0.3325, 0.5372, 0.3862, 0.4718, 0.4011, 0.517, 0.3618, 0.5204, 0.3532, 0.4854, 0.2348, 0.5439, 0.1971, 0.5173, 0.2364, 0.5206, 0.2657, 0.5373, 0.4011, 0.517, 0.3634, 0.5437, 0.3325, 0.5372, 0.3618, 0.5204, 0.01593, 0.287, 0.01599, 0.2301, 0.04441, 0.23, 0.04436, 0.2865, 0.9489, 0.8145, 0.9488, 0.7575, 0.9772, 0.7576, 0.9773, 0.8141, 0.7945, 0.5659, 0.8505, 0.549, 0.8348, 0.602, 0.7875, 0.6182, 0.7608, 0.5772, 0.7945, 0.5659, 0.7875, 0.6182, 0.7579, 0.6282, 0.8505, 0.549, 0.9021, 0.5249, 0.8804, 0.5827, 0.8348, 0.602, 0.7303, 0.5853, 0.7608, 0.5772, 0.7579, 0.6282, 0.7307, 0.6365, 0.6658, 0.5669, 0.6736, 0.619, 0.6261, 0.6035, 0.6096, 0.5507, 0.6996, 0.5776, 0.7033, 0.6286, 0.6736, 0.619, 0.6658, 0.5669, 0.6096, 0.5507, 0.6261, 0.6035, 0.5802, 0.5848, 0.5576, 0.5274, 0.7303, 0.5853, 0.7307, 0.6365, 0.7033, 0.6286, 0.6996, 0.5776, 0.2353, 0.3282, 0.2676, 0.3184, 0.2678, 0.3428, 0.2353, 0.3527, 0.2989, 0.3739, 0.2643, 0.3802, 0.2661, 0.3627, 0.2989, 0.3554, 0.4136, 0.4071, 0.4095, 0.3463, 0.4573, 0.3767, 0.4803, 0.4375, 0.3689, 0.3902, 0.3335, 0.3802, 0.3317, 0.3626, 0.3654, 0.3728, 0.1882, 0.3466, 0.2353, 0.3282, 0.2353, 0.3527, 0.2038, 0.3648, 0.4136, 0.4071, 0.3689, 0.3902, 0.3654, 0.3728, 0.3939, 0.3828, 0.1843, 0.4074, 0.1177, 0.438, 0.1405, 0.3771, 0.1882, 0.3466, 0.2988, 0.3104, 0.33, 0.3183, 0.3299, 0.3427, 0.2988, 0.335, 0.9487, 0.7006, 0.9503, 0.6642, 0.9787, 0.665, 0.9772, 0.7011, 0.01838, 0.3459, 0.01744, 0.3234, 0.04586, 0.3226, 0.04679, 0.345, 0.813, 0.494, 0.8687, 0.4813, 0.8617, 0.5072, 0.8059, 0.5215, 0.7698, 0.5058, 0.813, 0.494, 0.8059, 0.5215, 0.7664, 0.5331, 0.7298, 0.515, 0.7698, 0.5058, 0.7664, 0.5331, 0.73, 0.5419, 0.8687, 0.4813, 0.9257, 0.4654, 0.9167, 0.4881, 0.8617, 0.5072, 0.6463, 0.4952, 0.6538, 0.5226, 0.5977, 0.5091, 0.5904, 0.4833, 0.6896, 0.5064, 0.6935, 0.5336, 0.6538, 0.5226, 0.6463, 0.4952, 0.7298, 0.515, 0.73, 0.5419, 0.6935, 0.5336, 0.6896, 0.5064, 0.5904, 0.4833, 0.5977, 0.5091, 0.5426, 0.4908, 0.5332, 0.4682, 0.3862, 0.4718, 0.3775, 0.444, 0.4071, 0.4484, 0.4475, 0.483, 0.3396, 0.4584, 0.3363, 0.4337, 0.3775, 0.444, 0.3862, 0.4718, 0.299, 0.4511, 0.299, 0.4262, 0.3363, 0.4337, 0.3396, 0.4584, 0.4475, 0.483, 0.4071, 0.4484, 0.4967, 0.4751, 0.5071, 0.4986, 0.2119, 0.4721, 0.1506, 0.4834, 0.1909, 0.4487, 0.2205, 0.4442, 0.2584, 0.4585, 0.2119, 0.4721, 0.2205, 0.4442, 0.2616, 0.4338, 0.299, 0.4511, 0.2584, 0.4585, 0.2616, 0.4338, 0.299, 0.4262, 0.1506, 0.4834, 0.09104, 0.4992, 0.1014, 0.4757, 0.1909, 0.4487, 0.2989, 0.4071, 0.2645, 0.4143, 0.2672, 0.3968, 0.2989, 0.3901, 0.2645, 0.4143, 0.2275, 0.4243, 0.2329, 0.4066, 0.2672, 0.3968, 0.2275, 0.4243, 0.2025, 0.4296, 0.2066, 0.4146, 0.2329, 0.4066, 0.2989, 0.4071, 0.2989, 0.3901, 0.3306, 0.3967, 0.3334, 0.4142, 0.3334, 0.4142, 0.3306, 0.3967, 0.365, 0.4065, 0.3704, 0.4241, 0.3704, 0.4241, 0.365, 0.4065, 0.3912, 0.4144, 0.3954, 0.4293, 0.2989, 0.3739, 0.3335, 0.3802, 0.3306, 0.3967, 0.2989, 0.3901, 0.1843, 0.4074, 0.229, 0.3904, 0.2329, 0.4066, 0.2066, 0.4146, 0.4071, 0.4484, 0.3775, 0.444, 0.3704, 0.4241, 0.3954, 0.4293, 0.229, 0.3904, 0.2643, 0.3802, 0.2672, 0.3968, 0.2329, 0.4066, 0.3775, 0.444, 0.3363, 0.4337, 0.3334, 0.4142, 0.3704, 0.4241, 0.4136, 0.4071, 0.4071, 0.4484, 0.3954, 0.4293, 0.3912, 0.4144, 0.3363, 0.4337, 0.299, 0.4262, 0.2989, 0.4071, 0.3334, 0.4142, 0.1909, 0.4487, 0.1843, 0.4074, 0.2066, 0.4146, 0.2025, 0.4296, 0.3654, 0.3728, 0.3624, 0.3525, 0.394, 0.3645, 0.3939, 0.3828, 0.3317, 0.3626, 0.3299, 0.3427, 0.3624, 0.3525, 0.3654, 0.3728, 0.2989, 0.3554, 0.2988, 0.335, 0.3299, 0.3427, 0.3317, 0.3626, 0.2323, 0.373, 0.2039, 0.383, 0.2038, 0.3648, 0.2353, 0.3527, 0.2661, 0.3627, 0.2323, 0.373, 0.2353, 0.3527, 0.2678, 0.3428, 0.2989, 0.3554, 0.2661, 0.3627, 0.2678, 0.3428, 0.2988, 0.335, 0.3335, 0.3802, 0.2989, 0.3739, 0.2989, 0.3554, 0.3317, 0.3626, 0.1843, 0.4074, 0.1882, 0.3466, 0.2038, 0.3648, 0.2039, 0.383, 0.229, 0.3904, 0.1843, 0.4074, 0.2039, 0.383, 0.2323, 0.373, 0.2643, 0.3802, 0.229, 0.3904, 0.2323, 0.373, 0.2661, 0.3627, 0.2676, 0.3184, 0.2988, 0.3104, 0.2988, 0.335, 0.2678, 0.3428, 0.3623, 0.328, 0.4095, 0.3463, 0.394, 0.3645, 0.3624, 0.3525, 0.33, 0.3183, 0.3623, 0.328, 0.3624, 0.3525, 0.3299, 0.3427, 0.4095, 0.3463, 0.4136, 0.4071, 0.3939, 0.3828, 0.394, 0.3645])
me_cube_005.materials.append(mat_m_shield2)
me_cube_005.use_mirror_x = True
me_cube_005.update()

# ---- objects
ob_sm_shield1 = bpy.data.objects.new('SM_shield1', me_cube_001)
ob_sm_shield2 = bpy.data.objects.new('SM_shield2', me_cube_005)

# ---- transforms, parenting, visibility, modifiers, constraints
ob_sm_shield1.location = (1.0, 0.0, 0.0)
ob_sm_shield1.use_mesh_mirror_x = True
_m = ob_sm_shield1.modifiers.new('Auto Smooth', 'NODES')
_m.node_group = ng_auto_smooth
_gi = [s.identifier for s in ng_auto_smooth.interface.items_tree if s.item_type == 'SOCKET' and s.in_out == 'INPUT']
_m[_gi[1]] = 0.5236  # Angle
ob_sm_shield2.location = (-1.0, 0.0, 0.0)
ob_sm_shield2.use_mesh_mirror_x = True
_m = ob_sm_shield2.modifiers.new('Auto Smooth', 'NODES')
_m.node_group = ng_auto_smooth
_gi = [s.identifier for s in ng_auto_smooth.interface.items_tree if s.item_type == 'SOCKET' and s.in_out == 'INPUT']
_m[_gi[1]] = 0.5236  # Angle

# ---- collection membership
col_collection.objects.link(ob_sm_shield1)
col_collection.objects.link(ob_sm_shield2)

# ---- scene / render settings (as saved in the file)
scene.frame_start = 1; scene.frame_end = 250; scene.frame_set(1)
scene.render.engine = 'BLENDER_EEVEE_NEXT'
scene.cycles.sampling_pattern = 'TABULATED_SOBOL'
scene.view_settings.view_transform = 'Filmic'
bpy.context.view_layer.update()

# ---- added for rendering (the .blend has no active camera and no usable light): camera, sun
cam_auto = bpy.data.cameras.new('AutoCamera')
cam_auto.lens = 50.0
cam_auto.sensor_width = 36.0
cam_auto.clip_end = 1000.0
ob_auto_camera = bpy.data.objects.new('AutoCamera', cam_auto)
scene.collection.objects.link(ob_auto_camera)
ob_auto_camera.location = (3.98945, -4.63728, 3.32216)
ob_auto_camera.rotation_euler = (1.09748, -7.21219e-08, 0.694738)
scene.camera = ob_auto_camera
light_auto_sun = bpy.data.lights.new('AutoSun', 'SUN')
light_auto_sun.energy = 3.0
light_auto_sun.angle = 0.0523599
ob_auto_sun = bpy.data.objects.new('AutoSun', light_auto_sun)
scene.collection.objects.link(ob_auto_sun)
ob_auto_sun.rotation_euler = (0.872665, 0.174533, 0.523599)
bpy.context.view_layer.update()
